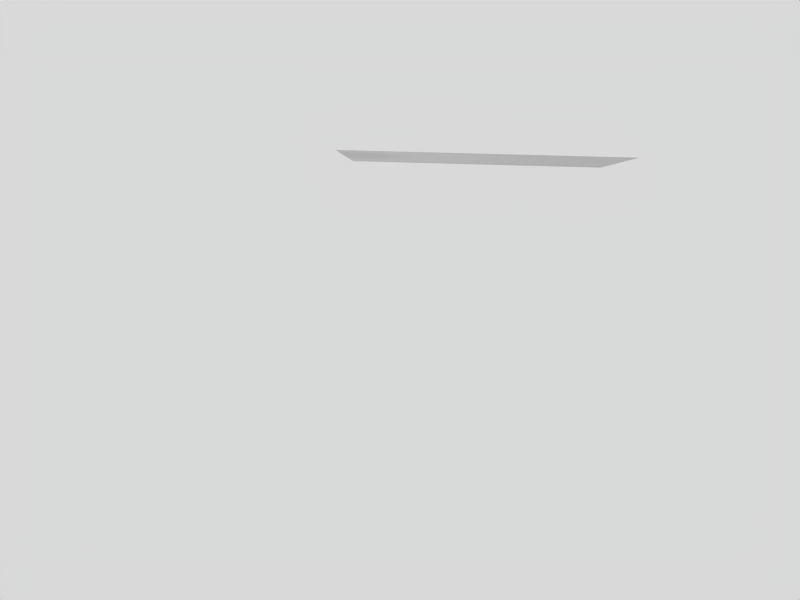 # Source: paper_Test_Demo.blend  (saved by Blender 2.62.0; exported with 4.5.12 LTS)
import bpy
from mathutils import Matrix  # noqa: F401  (used for matrix-valued properties, if any)

bpy.ops.wm.read_factory_settings(use_empty=True)
scene = bpy.context.scene
scene.name = 'Scene'

# ---- collections
col_collection_1 = bpy.data.collections.new('Collection 1'); scene.collection.children.link(col_collection_1)

# ---- materials (node trees are filled in below, after node groups)
mat_material = bpy.data.materials.new('Material')
mat_material.alpha_threshold = 0.0
mat_material.roughness = 0.5
mat_material.line_color = (0.0, 0.0, 0.0, 1.0)

# ---- material node trees

# ---- world
world_world = bpy.data.worlds.new('World'); scene.world = world_world
world_world.color = (0.85, 0.85, 0.85)
world_world.use_sun_shadow = False
world_world.sun_shadow_jitter_overblur = 0.0
world_world.cycles.sampling_method = 'MANUAL'
world_world.cycles.sample_map_resolution = 256

# ---- cameras
cam_camera_001 = bpy.data.cameras.new('Camera.001')
cam_camera_001.clip_end = 100.0
cam_camera_001.lens = 35.0
cam_camera_001.sensor_width = 32.0
cam_camera_001.sensor_height = 18.0
cam_camera_001.dof.focus_distance = 0.0
cam_camera_001.dof.aperture_fstop = 128.0

# ---- lights
light_spot = bpy.data.lights.new('Spot', 'POINT')
light_spot.transmission_factor = 0.0
light_spot.cutoff_distance = 30.0
light_spot.energy = 182.0
light_spot.shadow_buffer_clip_start = 1.001
light_spot.shadow_soft_size = 1.0
light_spot.shadow_maximum_resolution = 0.006
light_spot.use_absolute_resolution = True
light_spot.cycles.use_multiple_importance_sampling = False

# ---- meshes
me_plane = bpy.data.meshes.new('Plane')
me_plane.from_pydata([(-1.5, -1.0, 0.0), (-1.5, 1.0, 0.0), (1.5, 1.0, 0.0), (1.5, -1.0, 0.0), (-0.5, 1.0, 0.0), (0.5, 1.0, 0.0), (-0.5, -1.0, 0.0), (0.5, -1.0, 0.0), (-1.5, 2.813e-07, 0.0), (1.5, -2.79e-07, 0.0), (-0.5, 1.044e-07, 0.0), (0.5, -1.022e-07, 0.0), (-1.0, 1.0, 0.0), (2.932e-07, 1.0, 0.0), (1.0, 1.0, 0.0), (-1.0, -1.0, 0.0), (-2.84e-07, -1.0, 0.0), (1.0, -1.0, 0.0), (-1.5, -0.5, 0.0), (-1.5, 0.5, 0.0), (1.5, 0.5, 0.0), (1.5, -0.5, 0.0), (-0.5, -0.5, 0.0), (-0.5, 0.5, 0.0), (0.5, -0.5, 0.0), (0.5, 0.5, 0.0), (-1.0, 1.929e-07, 0.0), (2.693e-08, 1.122e-09, 0.0), (1.0, -1.906e-07, 0.0), (-1.0, 0.5, 0.0), (1.302e-07, 0.5, 0.0), (-1.0, -0.5, 0.0), (1.0, 0.5, 0.0), (1.0, -0.5, 0.0), (-1.658e-07, -0.5, 0.0), (-1.25, 1.0, 0.0), (-0.75, 1.0, 0.0), (-0.25, 1.0, 0.0), (0.25, 1.0, 0.0), (1.25, 1.0, 0.0), (0.75, 1.0, 0.0), (-1.25, -1.0, 0.0), (-0.75, -1.0, 0.0), (0.25, -1.0, 0.0), (-0.25, -1.0, 0.0), (1.25, -1.0, 0.0), (0.75, -1.0, 0.0), (-1.5, -0.75, 0.0), (-1.5, -0.25, 0.0), (-1.5, 0.75, 0.0), (-1.5, 0.25, 0.0), (1.5, 0.75, 0.0), (1.5, 0.25, 0.0), (1.5, -0.75, 0.0), (1.5, -0.25, 0.0), (-0.5, -0.75, 0.0), (-0.5, -0.25, 0.0), (-0.5, 0.75, 0.0), (-0.5, 0.25, 0.0), (0.5, -0.25, 0.0), (0.5, -0.75, 0.0), (0.5, 0.25, 0.0), (0.5, 0.75, 0.0), (-0.75, 1.486e-07, 0.0), (-1.25, 2.371e-07, 0.0), (0.25, -5.054e-08, 0.0), (-0.25, 5.278e-08, 0.0), (0.75, -1.464e-07, 0.0), (1.25, -2.348e-07, 0.0), (-0.75, 0.75, 0.0), (-1.25, 0.25, 0.0), (0.25, 0.25, 0.0), (-0.25, 0.75, 0.0), (-0.75, -0.75, 0.0), (-1.25, -0.25, 0.0), (0.75, 0.75, 0.0), (1.25, 0.25, 0.0), (0.75, -0.75, 0.0), (1.25, -0.25, 0.0), (0.25, -0.75, 0.0), (-0.25, -0.25, 0.0), (-1.25, 0.75, 0.0), (-1.0, 0.75, 0.0), (-1.25, 0.5, 0.0), (-0.75, 0.5, 0.0), (-0.75, 0.25, 0.0), (-1.0, 0.25, 0.0), (2.117e-07, 0.75, 0.0), (0.25, 0.75, 0.0), (0.25, 0.5, 0.0), (-0.25, 0.5, 0.0), (7.859e-08, 0.25, 0.0), (-0.25, 0.25, 0.0), (-0.75, -0.5, 0.0), (-1.0, -0.25, 0.0), (-0.75, -0.25, 0.0), (-1.25, -0.75, 0.0), (-1.25, -0.5, 0.0), (-1.0, -0.75, 0.0), (0.75, 0.5, 0.0), (1.0, 0.25, 0.0), (0.75, 0.25, 0.0), (1.25, 0.75, 0.0), (1.25, 0.5, 0.0), (1.0, 0.75, 0.0), (1.25, -0.75, 0.0), (1.0, -0.75, 0.0), (1.25, -0.5, 0.0), (0.75, -0.5, 0.0), (0.75, -0.25, 0.0), (1.0, -0.25, 0.0), (0.25, -0.5, 0.0), (-6.943e-08, -0.25, 0.0), (0.25, -0.25, 0.0), (-0.25, -0.75, 0.0), (-0.25, -0.5, 0.0), (-2.249e-07, -0.75, 0.0), (-1.375, 1.0, 0.0), (-1.125, 1.0, 0.0), (-0.875, 1.0, 0.0), (-0.625, 1.0, 0.0), (-0.125, 1.0, 0.0), (-0.375, 1.0, 0.0), (0.125, 1.0, 0.0), (0.375, 1.0, 0.0), (1.375, 1.0, 0.0), (1.125, 1.0, 0.0), (0.875, 1.0, 0.0), (0.625, 1.0, 0.0), (-1.375, -1.0, 0.0), (-1.125, -1.0, 0.0), (-0.875, -1.0, 0.0), (-0.625, -1.0, 0.0), (0.125, -1.0, 0.0), (0.375, -1.0, 0.0), (-0.125, -1.0, 0.0), (-0.375, -1.0, 0.0), (1.375, -1.0, 0.0), (1.125, -1.0, 0.0), (0.875, -1.0, 0.0), (0.625, -1.0, 0.0), (-1.5, -0.875, 0.0), (-1.5, -0.625, 0.0), (-1.5, -0.375, 0.0), (-1.5, -0.125, 0.0), (-1.5, 0.875, 0.0), (-1.5, 0.625, 0.0), (-1.5, 0.375, 0.0), (-1.5, 0.125, 0.0), (1.5, 0.875, 0.0), (1.5, 0.625, 0.0), (1.5, 0.375, 0.0), (1.5, 0.125, 0.0), (1.5, -0.875, 0.0), (1.5, -0.625, 0.0), (1.5, -0.375, 0.0), (1.5, -0.125, 0.0), (-0.5, -0.625, 0.0), (-0.5, -0.875, 0.0), (-0.5, -0.375, 0.0), (-0.5, -0.125, 0.0), (-0.5, 0.625, 0.0), (-0.5, 0.875, 0.0), (-0.5, 0.375, 0.0), (-0.5, 0.125, 0.0), (0.5, -0.375, 0.0), (0.5, -0.125, 0.0), (0.5, -0.625, 0.0), (0.5, -0.875, 0.0), (0.5, 0.375, 0.0), (0.5, 0.125, 0.0), (0.5, 0.625, 0.0), (0.5, 0.875, 0.0), (-0.875, 1.707e-07, 0.0), (-0.625, 1.265e-07, 0.0), (-1.125, 2.15e-07, 0.0), (-1.375, 2.592e-07, 0.0), (0.375, -7.637e-08, 0.0), (0.125, -2.471e-08, 0.0), (-0.125, 2.695e-08, 0.0), (-0.375, 7.861e-08, 0.0), (0.625, -1.243e-07, 0.0), (0.875, -1.685e-07, 0.0), (1.125, -2.127e-07, 0.0), (1.375, -2.569e-07, 0.0), (-0.875, 0.625, 0.0), (-0.625, 0.875, 0.0), (-1.125, 0.375, 0.0), (-1.375, 0.125, 0.0), (0.375, 0.125, 0.0), (0.125, 0.375, 0.0), (-0.375, 0.875, 0.0), (-0.125, 0.625, 0.0), (-0.625, -0.875, 0.0), (-0.875, -0.625, 0.0), (-1.375, -0.125, 0.0), (-1.125, -0.375, 0.0), (0.625, 0.875, 0.0), (0.875, 0.625, 0.0), (1.375, 0.125, 0.0), (1.125, 0.375, 0.0), (0.625, -0.875, 0.0), (0.875, -0.625, 0.0), (1.375, -0.125, 0.0), (1.125, -0.375, 0.0), (0.375, -0.875, 0.0), (0.125, -0.625, 0.0), (-0.375, -0.125, 0.0), (-0.125, -0.375, 0.0), (-1.375, 0.625, 0.0), (-1.125, 0.875, 0.0), (-1.0, 0.875, 0.0), (-1.0, 0.625, 0.0), (-1.375, 0.5, 0.0), (-1.125, 0.5, 0.0), (-0.625, 0.5, 0.0), (-0.875, 0.5, 0.0), (-0.625, 0.375, 0.0), (-0.875, 0.125, 0.0), (-1.0, 0.125, 0.0), (-1.0, 0.375, 0.0), (2.524e-07, 0.875, 0.0), (1.71e-07, 0.625, 0.0), (0.375, 0.625, 0.0), (0.125, 0.875, 0.0), (0.375, 0.5, 0.0), (0.125, 0.5, 0.0), (-0.375, 0.5, 0.0), (-0.125, 0.5, 0.0), (5.276e-08, 0.125, 0.0), (1.044e-07, 0.375, 0.0), (-0.375, 0.375, 0.0), (-0.125, 0.125, 0.0), (-0.625, -0.5, 0.0), (-0.875, -0.5, 0.0), (-1.0, -0.125, 0.0), (-1.0, -0.375, 0.0), (-0.625, -0.375, 0.0), (-0.875, -0.125, 0.0), (-1.375, -0.625, 0.0), (-1.125, -0.875, 0.0), (-1.375, -0.5, 0.0), (-1.125, -0.5, 0.0), (-1.0, -0.875, 0.0), (-1.0, -0.625, 0.0), (0.625, 0.5, 0.0), (0.875, 0.5, 0.0), (1.0, 0.125, 0.0), (1.0, 0.375, 0.0), (0.625, 0.375, 0.0), (0.875, 0.125, 0.0), (1.375, 0.625, 0.0), (1.125, 0.875, 0.0), (1.375, 0.5, 0.0), (1.125, 0.5, 0.0), (1.0, 0.875, 0.0), (1.0, 0.625, 0.0), (1.375, -0.625, 0.0), (1.125, -0.875, 0.0), (1.0, -0.875, 0.0), (1.0, -0.625, 0.0), (1.375, -0.5, 0.0), (1.125, -0.5, 0.0), (0.625, -0.5, 0.0), (0.875, -0.5, 0.0), (0.625, -0.375, 0.0), (0.875, -0.125, 0.0), (1.0, -0.125, 0.0), (1.0, -0.375, 0.0), (0.375, -0.5, 0.0), (0.125, -0.5, 0.0), (-2.125e-08, -0.125, 0.0), (-1.176e-07, -0.375, 0.0), (0.375, -0.375, 0.0), (0.125, -0.125, 0.0), (-0.375, -0.625, 0.0), (-0.125, -0.875, 0.0), (-0.375, -0.5, 0.0), (-0.125, -0.5, 0.0), (-2.545e-07, -0.875, 0.0), (-1.954e-07, -0.625, 0.0), (-1.375, 0.75, 0.0), (-1.375, 0.875, 0.0), (-1.25, 0.875, 0.0), (-1.125, 0.75, 0.0), (-1.125, 0.625, 0.0), (-1.25, 0.625, 0.0), (-1.375, 0.25, 0.0), (-1.375, 0.375, 0.0), (-1.25, 0.375, 0.0), (-0.875, 0.75, 0.0), (-0.875, 0.875, 0.0), (-0.75, 0.875, 0.0), (-0.75, 0.625, 0.0), (-0.625, 0.75, 0.0), (-0.625, 0.625, 0.0), (-0.75, 0.375, 0.0), (-0.875, 0.25, 0.0), (-0.875, 0.375, 0.0), (-1.25, 0.125, 0.0), (-1.125, 0.25, 0.0), (-1.125, 0.125, 0.0), (-0.75, 0.125, 0.0), (-0.625, 0.25, 0.0), (-0.625, 0.125, 0.0), (-0.125, 0.75, 0.0), (-0.25, 0.875, 0.0), (-0.125, 0.875, 0.0), (0.125, 0.75, 0.0), (0.25, 0.625, 0.0), (0.125, 0.625, 0.0), (0.375, 0.25, 0.0), (0.25, 0.375, 0.0), (0.375, 0.375, 0.0), (0.375, 0.75, 0.0), (0.25, 0.875, 0.0), (0.375, 0.875, 0.0), (-0.375, 0.625, 0.0), (-0.375, 0.75, 0.0), (-0.25, 0.625, 0.0), (-0.125, 0.375, 0.0), (-0.125, 0.25, 0.0), (-0.25, 0.375, 0.0), (-0.375, 0.125, 0.0), (-0.375, 0.25, 0.0), (-0.25, 0.125, 0.0), (0.125, 0.125, 0.0), (0.125, 0.25, 0.0), (0.25, 0.125, 0.0), (-0.625, -0.625, 0.0), (-0.625, -0.75, 0.0), (-0.75, -0.625, 0.0), (-0.875, -0.375, 0.0), (-0.875, -0.25, 0.0), (-0.75, -0.375, 0.0), (-0.625, -0.125, 0.0), (-0.625, -0.25, 0.0), (-0.75, -0.125, 0.0), (-1.125, -0.125, 0.0), (-1.125, -0.25, 0.0), (-1.25, -0.125, 0.0), (-1.25, -0.875, 0.0), (-1.375, -0.875, 0.0), (-1.375, -0.75, 0.0), (-1.25, -0.625, 0.0), (-1.125, -0.625, 0.0), (-1.125, -0.75, 0.0), (-0.75, -0.875, 0.0), (-0.875, -0.875, 0.0), (-0.875, -0.75, 0.0), (-1.25, -0.375, 0.0), (-1.375, -0.375, 0.0), (-1.375, -0.25, 0.0), (0.625, 0.625, 0.0), (0.625, 0.75, 0.0), (0.75, 0.625, 0.0), (0.875, 0.375, 0.0), (0.875, 0.25, 0.0), (0.75, 0.375, 0.0), (0.625, 0.125, 0.0), (0.625, 0.25, 0.0), (0.75, 0.125, 0.0), (1.125, 0.125, 0.0), (1.125, 0.25, 0.0), (1.25, 0.125, 0.0), (1.25, 0.875, 0.0), (1.375, 0.875, 0.0), (1.375, 0.75, 0.0), (1.25, 0.625, 0.0), (1.125, 0.625, 0.0), (1.125, 0.75, 0.0), (0.75, 0.875, 0.0), (0.875, 0.875, 0.0), (0.875, 0.75, 0.0), (1.25, 0.375, 0.0), (1.375, 0.375, 0.0), (1.375, 0.25, 0.0), (1.375, -0.75, 0.0), (1.375, -0.875, 0.0), (1.25, -0.875, 0.0), (1.125, -0.75, 0.0), (1.125, -0.625, 0.0), (1.25, -0.625, 0.0), (1.375, -0.25, 0.0), (1.375, -0.375, 0.0), (1.25, -0.375, 0.0), (0.875, -0.75, 0.0), (0.875, -0.875, 0.0), (0.75, -0.875, 0.0), (0.75, -0.625, 0.0), (0.625, -0.75, 0.0), (0.625, -0.625, 0.0), (0.75, -0.375, 0.0), (0.875, -0.25, 0.0), (0.875, -0.375, 0.0), (1.25, -0.125, 0.0), (1.125, -0.25, 0.0), (1.125, -0.125, 0.0), (0.75, -0.125, 0.0), (0.625, -0.25, 0.0), (0.625, -0.125, 0.0), (0.375, -0.625, 0.0), (0.375, -0.75, 0.0), (0.25, -0.625, 0.0), (0.125, -0.375, 0.0), (0.125, -0.25, 0.0), (0.25, -0.375, 0.0), (0.375, -0.125, 0.0), (0.375, -0.25, 0.0), (0.25, -0.125, 0.0), (-0.125, -0.125, 0.0), (-0.125, -0.25, 0.0), (-0.25, -0.125, 0.0), (-0.25, -0.875, 0.0), (-0.375, -0.875, 0.0), (-0.375, -0.75, 0.0), (-0.25, -0.625, 0.0), (-0.125, -0.625, 0.0), (-0.125, -0.75, 0.0), (0.25, -0.875, 0.0), (0.125, -0.875, 0.0), (0.125, -0.75, 0.0), (-0.25, -0.375, 0.0), (-0.375, -0.375, 0.0), (-0.375, -0.25, 0.0)], [], [(281, 81, 209), (209, 146, 281), (49, 281, 146), (146, 209, 19), (281, 49, 282), (282, 283, 281), (81, 281, 283), (283, 282, 35), (118, 12, 210), (210, 283, 118), (35, 118, 283), (283, 210, 81), (117, 35, 282), (282, 145, 117), (1, 117, 145), (145, 282, 49), (284, 81, 210), (210, 211, 284), (82, 284, 211), (211, 210, 12), (284, 82, 285), (285, 286, 284), (81, 284, 286), (286, 285, 83), (213, 19, 209), (209, 286, 213), (83, 213, 286), (286, 209, 81), (214, 83, 285), (285, 212, 214), (29, 214, 212), (212, 285, 82), (287, 70, 188), (188, 148, 287), (50, 287, 148), (148, 188, 8), (287, 50, 288), (288, 289, 287), (70, 287, 289), (289, 288, 83), (214, 29, 187), (187, 289, 214), (83, 214, 289), (289, 187, 70), (213, 83, 288), (288, 147, 213), (19, 213, 147), (147, 288, 50), (290, 69, 185), (185, 212, 290), (82, 290, 212), (212, 185, 29), (290, 82, 291), (291, 292, 290), (69, 290, 292), (292, 291, 36), (120, 4, 186), (186, 292, 120), (36, 120, 292), (292, 186, 69), (119, 36, 291), (291, 211, 119), (12, 119, 211), (211, 291, 82), (293, 84, 216), (216, 185, 293), (69, 293, 185), (185, 216, 29), (293, 69, 294), (294, 295, 293), (84, 293, 295), (295, 294, 57), (161, 23, 215), (215, 295, 161), (57, 161, 295), (295, 215, 84), (162, 57, 294), (294, 186, 162), (4, 162, 186), (186, 294, 69), (296, 84, 215), (215, 217, 296), (85, 296, 217), (217, 215, 23), (296, 85, 297), (297, 298, 296), (84, 296, 298), (298, 297, 86), (220, 29, 216), (216, 298, 220), (86, 220, 298), (298, 216, 84), (219, 86, 297), (297, 218, 219), (26, 219, 218), (218, 297, 85), (299, 64, 176), (176, 188, 299), (70, 299, 188), (188, 176, 8), (299, 70, 300), (300, 301, 299), (64, 299, 301), (301, 300, 86), (219, 26, 175), (175, 301, 219), (86, 219, 301), (301, 175, 64), (220, 86, 300), (300, 187, 220), (29, 220, 187), (187, 300, 70), (302, 63, 173), (173, 218, 302), (85, 302, 218), (218, 173, 26), (302, 85, 303), (303, 304, 302), (63, 302, 304), (304, 303, 58), (164, 10, 174), (174, 304, 164), (58, 164, 304), (304, 174, 63), (163, 58, 303), (303, 217, 163), (23, 163, 217), (217, 303, 85), (305, 87, 222), (222, 192, 305), (72, 305, 192), (192, 222, 30), (305, 72, 306), (306, 307, 305), (87, 305, 307), (307, 306, 37), (121, 13, 221), (221, 307, 121), (37, 121, 307), (307, 221, 87), (122, 37, 306), (306, 191, 122), (4, 122, 191), (191, 306, 72), (308, 87, 221), (221, 224, 308), (88, 308, 224), (224, 221, 13), (308, 88, 309), (309, 310, 308), (87, 308, 310), (310, 309, 89), (226, 30, 222), (222, 310, 226), (89, 226, 310), (310, 222, 87), (225, 89, 309), (309, 223, 225), (25, 225, 223), (223, 309, 88), (311, 61, 170), (170, 189, 311), (71, 311, 189), (189, 170, 11), (311, 71, 312), (312, 313, 311), (61, 311, 313), (313, 312, 89), (225, 25, 169), (169, 313, 225), (89, 225, 313), (313, 169, 61), (226, 89, 312), (312, 190, 226), (30, 226, 190), (190, 312, 71), (314, 62, 171), (171, 223, 314), (88, 314, 223), (223, 171, 25), (314, 88, 315), (315, 316, 314), (62, 314, 316), (316, 315, 38), (124, 5, 172), (172, 316, 124), (38, 124, 316), (316, 172, 62), (123, 38, 315), (315, 224, 123), (13, 123, 224), (224, 315, 88), (317, 90, 227), (227, 161, 317), (57, 317, 161), (161, 227, 23), (317, 57, 318), (318, 319, 317), (90, 317, 319), (319, 318, 72), (192, 30, 228), (228, 319, 192), (72, 192, 319), (319, 228, 90), (191, 72, 318), (318, 162, 191), (4, 191, 162), (162, 318, 57), (320, 90, 228), (228, 230, 320), (91, 320, 230), (230, 228, 30), (320, 91, 321), (321, 322, 320), (90, 320, 322), (322, 321, 92), (231, 23, 227), (227, 322, 231), (92, 231, 322), (322, 227, 90), (232, 92, 321), (321, 229, 232), (27, 232, 229), (229, 321, 91), (323, 66, 180), (180, 164, 323), (58, 323, 164), (164, 180, 10), (323, 58, 324), (324, 325, 323), (66, 323, 325), (325, 324, 92), (232, 27, 179), (179, 325, 232), (92, 232, 325), (325, 179, 66), (231, 92, 324), (324, 163, 231), (23, 231, 163), (163, 324, 58), (326, 65, 178), (178, 229, 326), (91, 326, 229), (229, 178, 27), (326, 91, 327), (327, 328, 326), (65, 326, 328), (328, 327, 71), (189, 11, 177), (177, 328, 189), (71, 189, 328), (328, 177, 65), (190, 71, 327), (327, 230, 190), (30, 190, 230), (230, 327, 91), (329, 93, 233), (233, 157, 329), (55, 329, 157), (157, 233, 22), (329, 55, 330), (330, 331, 329), (93, 329, 331), (331, 330, 73), (194, 31, 234), (234, 331, 194), (73, 194, 331), (331, 234, 93), (193, 73, 330), (330, 158, 193), (6, 193, 158), (158, 330, 55), (332, 93, 234), (234, 236, 332), (94, 332, 236), (236, 234, 31), (332, 94, 333), (333, 334, 332), (93, 332, 334), (334, 333, 95), (237, 22, 233), (233, 334, 237), (95, 237, 334), (334, 233, 93), (238, 95, 333), (333, 235, 238), (26, 238, 235), (235, 333, 94), (335, 63, 174), (174, 160, 335), (56, 335, 160), (160, 174, 10), (335, 56, 336), (336, 337, 335), (63, 335, 337), (337, 336, 95), (238, 26, 173), (173, 337, 238), (95, 238, 337), (337, 173, 63), (237, 95, 336), (336, 159, 237), (22, 237, 159), (159, 336, 56), (338, 64, 175), (175, 235, 338), (94, 338, 235), (235, 175, 26), (338, 94, 339), (339, 340, 338), (64, 338, 340), (340, 339, 74), (195, 8, 176), (176, 340, 195), (74, 195, 340), (340, 176, 64), (196, 74, 339), (339, 236, 196), (31, 196, 236), (236, 339, 94), (341, 96, 240), (240, 130, 341), (41, 341, 130), (130, 240, 15), (341, 41, 342), (342, 343, 341), (96, 341, 343), (343, 342, 47), (142, 18, 239), (239, 343, 142), (47, 142, 343), (343, 239, 96), (141, 47, 342), (342, 129, 141), (0, 141, 129), (129, 342, 41), (344, 96, 239), (239, 241, 344), (97, 344, 241), (241, 239, 18), (344, 97, 345), (345, 346, 344), (96, 344, 346), (346, 345, 98), (243, 15, 240), (240, 346, 243), (98, 243, 346), (346, 240, 96), (244, 98, 345), (345, 242, 244), (31, 244, 242), (242, 345, 97), (347, 73, 193), (193, 132, 347), (42, 347, 132), (132, 193, 6), (347, 42, 348), (348, 349, 347), (73, 347, 349), (349, 348, 98), (244, 31, 194), (194, 349, 244), (98, 244, 349), (349, 194, 73), (243, 98, 348), (348, 131, 243), (15, 243, 131), (131, 348, 42), (350, 74, 196), (196, 242, 350), (97, 350, 242), (242, 196, 31), (350, 97, 351), (351, 352, 350), (74, 350, 352), (352, 351, 48), (144, 8, 195), (195, 352, 144), (48, 144, 352), (352, 195, 74), (143, 48, 351), (351, 241, 143), (18, 143, 241), (241, 351, 97), (353, 99, 245), (245, 171, 353), (62, 353, 171), (171, 245, 25), (353, 62, 354), (354, 355, 353), (99, 353, 355), (355, 354, 75), (198, 32, 246), (246, 355, 198), (75, 198, 355), (355, 246, 99), (197, 75, 354), (354, 172, 197), (5, 197, 172), (172, 354, 62), (356, 99, 246), (246, 248, 356), (100, 356, 248), (248, 246, 32), (356, 100, 357), (357, 358, 356), (99, 356, 358), (358, 357, 101), (249, 25, 245), (245, 358, 249), (101, 249, 358), (358, 245, 99), (250, 101, 357), (357, 247, 250), (28, 250, 247), (247, 357, 100), (359, 67, 181), (181, 170, 359), (61, 359, 170), (170, 181, 11), (359, 61, 360), (360, 361, 359), (67, 359, 361), (361, 360, 101), (250, 28, 182), (182, 361, 250), (101, 250, 361), (361, 182, 67), (249, 101, 360), (360, 169, 249), (25, 249, 169), (169, 360, 61), (362, 68, 183), (183, 247, 362), (100, 362, 247), (247, 183, 28), (362, 100, 363), (363, 364, 362), (68, 362, 364), (364, 363, 76), (199, 9, 184), (184, 364, 199), (76, 199, 364), (364, 184, 68), (200, 76, 363), (363, 248, 200), (32, 200, 248), (248, 363, 100), (365, 102, 252), (252, 126, 365), (39, 365, 126), (126, 252, 14), (365, 39, 366), (366, 367, 365), (102, 365, 367), (367, 366, 51), (150, 20, 251), (251, 367, 150), (51, 150, 367), (367, 251, 102), (149, 51, 366), (366, 125, 149), (2, 149, 125), (125, 366, 39), (368, 102, 251), (251, 253, 368), (103, 368, 253), (253, 251, 20), (368, 103, 369), (369, 370, 368), (102, 368, 370), (370, 369, 104), (255, 14, 252), (252, 370, 255), (104, 255, 370), (370, 252, 102), (256, 104, 369), (369, 254, 256), (32, 256, 254), (254, 369, 103), (371, 75, 197), (197, 128, 371), (40, 371, 128), (128, 197, 5), (371, 40, 372), (372, 373, 371), (75, 371, 373), (373, 372, 104), (256, 32, 198), (198, 373, 256), (104, 256, 373), (373, 198, 75), (255, 104, 372), (372, 127, 255), (14, 255, 127), (127, 372, 40), (374, 76, 200), (200, 254, 374), (103, 374, 254), (254, 200, 32), (374, 103, 375), (375, 376, 374), (76, 374, 376), (376, 375, 52), (152, 9, 199), (199, 376, 152), (52, 152, 376), (376, 199, 76), (151, 52, 375), (375, 253, 151), (20, 151, 253), (253, 375, 103), (377, 105, 257), (257, 154, 377), (53, 377, 154), (154, 257, 21), (377, 53, 378), (378, 379, 377), (105, 377, 379), (379, 378, 45), (138, 17, 258), (258, 379, 138), (45, 138, 379), (379, 258, 105), (137, 45, 378), (378, 153, 137), (3, 137, 153), (153, 378, 53), (380, 105, 258), (258, 259, 380), (106, 380, 259), (259, 258, 17), (380, 106, 381), (381, 382, 380), (105, 380, 382), (382, 381, 107), (261, 21, 257), (257, 382, 261), (107, 261, 382), (382, 257, 105), (262, 107, 381), (381, 260, 262), (33, 262, 260), (260, 381, 106), (383, 78, 203), (203, 156, 383), (54, 383, 156), (156, 203, 9), (383, 54, 384), (384, 385, 383), (78, 383, 385), (385, 384, 107), (262, 33, 204), (204, 385, 262), (107, 262, 385), (385, 204, 78), (261, 107, 384), (384, 155, 261), (21, 261, 155), (155, 384, 54), (386, 77, 202), (202, 260, 386), (106, 386, 260), (260, 202, 33), (386, 106, 387), (387, 388, 386), (77, 386, 388), (388, 387, 46), (140, 7, 201), (201, 388, 140), (46, 140, 388), (388, 201, 77), (139, 46, 387), (387, 259, 139), (17, 139, 259), (259, 387, 106), (389, 108, 264), (264, 202, 389), (77, 389, 202), (202, 264, 33), (389, 77, 390), (390, 391, 389), (108, 389, 391), (391, 390, 60), (167, 24, 263), (263, 391, 167), (60, 167, 391), (391, 263, 108), (168, 60, 390), (390, 201, 168), (7, 168, 201), (201, 390, 77), (392, 108, 263), (263, 265, 392), (109, 392, 265), (265, 263, 24), (392, 109, 393), (393, 394, 392), (108, 392, 394), (394, 393, 110), (268, 33, 264), (264, 394, 268), (110, 268, 394), (394, 264, 108), (267, 110, 393), (393, 266, 267), (28, 267, 266), (266, 393, 109), (395, 68, 184), (184, 203, 395), (78, 395, 203), (203, 184, 9), (395, 78, 396), (396, 397, 395), (68, 395, 397), (397, 396, 110), (267, 28, 183), (183, 397, 267), (110, 267, 397), (397, 183, 68), (268, 110, 396), (396, 204, 268), (33, 268, 204), (204, 396, 78), (398, 67, 182), (182, 266, 398), (109, 398, 266), (266, 182, 28), (398, 109, 399), (399, 400, 398), (67, 398, 400), (400, 399, 59), (166, 11, 181), (181, 400, 166), (59, 166, 400), (400, 181, 67), (165, 59, 399), (399, 265, 165), (24, 165, 265), (265, 399, 109), (401, 111, 269), (269, 167, 401), (60, 401, 167), (167, 269, 24), (401, 60, 402), (402, 403, 401), (111, 401, 403), (403, 402, 79), (206, 34, 270), (270, 403, 206), (79, 206, 403), (403, 270, 111), (205, 79, 402), (402, 168, 205), (7, 205, 168), (168, 402, 60), (404, 111, 270), (270, 272, 404), (112, 404, 272), (272, 270, 34), (404, 112, 405), (405, 406, 404), (111, 404, 406), (406, 405, 113), (273, 24, 269), (269, 406, 273), (113, 273, 406), (406, 269, 111), (274, 113, 405), (405, 271, 274), (27, 274, 271), (271, 405, 112), (407, 65, 177), (177, 166, 407), (59, 407, 166), (166, 177, 11), (407, 59, 408), (408, 409, 407), (65, 407, 409), (409, 408, 113), (274, 27, 178), (178, 409, 274), (113, 274, 409), (409, 178, 65), (273, 113, 408), (408, 165, 273), (24, 273, 165), (165, 408, 59), (410, 66, 179), (179, 271, 410), (112, 410, 271), (271, 179, 27), (410, 112, 411), (411, 412, 410), (66, 410, 412), (412, 411, 80), (207, 10, 180), (180, 412, 207), (80, 207, 412), (412, 180, 66), (208, 80, 411), (411, 272, 208), (34, 208, 272), (272, 411, 112), (413, 114, 276), (276, 135, 413), (44, 413, 135), (135, 276, 16), (413, 44, 414), (414, 415, 413), (114, 413, 415), (415, 414, 55), (157, 22, 275), (275, 415, 157), (55, 157, 415), (415, 275, 114), (158, 55, 414), (414, 136, 158), (6, 158, 136), (136, 414, 44), (416, 114, 275), (275, 277, 416), (115, 416, 277), (277, 275, 22), (416, 115, 417), (417, 418, 416), (114, 416, 418), (418, 417, 116), (279, 16, 276), (276, 418, 279), (116, 279, 418), (418, 276, 114), (280, 116, 417), (417, 278, 280), (34, 280, 278), (278, 417, 115), (419, 79, 205), (205, 134, 419), (43, 419, 134), (134, 205, 7), (419, 43, 420), (420, 421, 419), (79, 419, 421), (421, 420, 116), (280, 34, 206), (206, 421, 280), (116, 280, 421), (421, 206, 79), (279, 116, 420), (420, 133, 279), (16, 279, 133), (133, 420, 43), (422, 80, 208), (208, 278, 422), (115, 422, 278), (278, 208, 34), (422, 115, 423), (423, 424, 422), (80, 422, 424), (424, 423, 56), (160, 10, 207), (207, 424, 160), (56, 160, 424), (424, 207, 80), (159, 56, 423), (423, 277, 159), (22, 159, 277), (277, 423, 115)])
me_plane.polygons.foreach_set('use_smooth', [True] * 768)
_uv = me_plane.uv_layers.new(name='UVMap')
_uv.uv.foreach_set('vector', [0.9583, 0.868, 0.9166, 0.868, 0.9583, 0.8069, 0.9583, 0.8069, 0.9999, 0.8069, 0.9583, 0.868, 0.9999, 0.8679, 0.9583, 0.868, 0.9999, 0.8069, 0.9999, 0.8069, 0.9583, 0.8069, 0.9999, 0.7459, 0.9583, 0.868, 0.9999, 0.8679, 0.9583, 0.929, 0.9583, 0.929, 0.9166, 0.929, 0.9583, 0.868, 0.9166, 0.868, 0.9583, 0.868, 0.9166, 0.929, 0.9166, 0.929, 0.9583, 0.929, 0.9167, 0.9901, 0.875, 0.9901, 0.8333, 0.9901, 0.875, 0.9291, 0.875, 0.9291, 0.9166, 0.929, 0.875, 0.9901, 0.9167, 0.9901, 0.875, 0.9901, 0.9166, 0.929, 0.9166, 0.929, 0.875, 0.9291, 0.9166, 0.868, 0.9583, 0.99, 0.9167, 0.9901, 0.9583, 0.929, 0.9583, 0.929, 1.0, 0.929, 0.9583, 0.99, 1.0, 0.99, 0.9583, 0.99, 1.0, 0.929, 1.0, 0.929, 0.9583, 0.929, 0.9999, 0.8679, 0.875, 0.868, 0.9166, 0.868, 0.875, 0.9291, 0.875, 0.9291, 0.8333, 0.9291, 0.875, 0.868, 0.8333, 0.868, 0.875, 0.868, 0.8333, 0.9291, 0.8333, 0.9291, 0.875, 0.9291, 0.8333, 0.9901, 0.875, 0.868, 0.8333, 0.868, 0.8749, 0.807, 0.8749, 0.807, 0.9166, 0.807, 0.875, 0.868, 0.9166, 0.868, 0.875, 0.868, 0.9166, 0.807, 0.9166, 0.807, 0.8749, 0.807, 0.9166, 0.7459, 0.9582, 0.7459, 0.9999, 0.7459, 0.9583, 0.8069, 0.9583, 0.8069, 0.9166, 0.807, 0.9582, 0.7459, 0.9166, 0.7459, 0.9582, 0.7459, 0.9166, 0.807, 0.9166, 0.807, 0.9583, 0.8069, 0.9166, 0.868, 0.8749, 0.746, 0.9166, 0.7459, 0.8749, 0.807, 0.8749, 0.807, 0.8333, 0.807, 0.8749, 0.746, 0.8333, 0.746, 0.8749, 0.746, 0.8333, 0.807, 0.8333, 0.807, 0.8749, 0.807, 0.8333, 0.868, 0.9582, 0.6239, 0.9165, 0.6239, 0.9582, 0.5628, 0.9582, 0.5628, 0.9998, 0.5628, 0.9582, 0.6239, 0.9999, 0.6238, 0.9582, 0.6239, 0.9998, 0.5628, 0.9998, 0.5628, 0.9582, 0.5628, 0.9998, 0.5018, 0.9582, 0.6239, 0.9999, 0.6238, 0.9582, 0.6849, 0.9582, 0.6849, 0.9166, 0.6849, 0.9582, 0.6239, 0.9165, 0.6239, 0.9582, 0.6239, 0.9166, 0.6849, 0.9166, 0.6849, 0.9582, 0.6849, 0.9166, 0.7459, 0.8749, 0.746, 0.8333, 0.746, 0.8749, 0.6849, 0.8749, 0.6849, 0.9166, 0.6849, 0.8749, 0.746, 0.9166, 0.7459, 0.8749, 0.746, 0.9166, 0.6849, 0.9166, 0.6849, 0.8749, 0.6849, 0.9165, 0.6239, 0.9582, 0.7459, 0.9166, 0.7459, 0.9582, 0.6849, 0.9582, 0.6849, 0.9999, 0.6849, 0.9582, 0.7459, 0.9999, 0.7459, 0.9582, 0.7459, 0.9999, 0.6849, 0.9999, 0.6849, 0.9582, 0.6849, 0.9999, 0.6238, 0.7916, 0.8681, 0.75, 0.8681, 0.7916, 0.807, 0.7916, 0.807, 0.8333, 0.807, 0.7916, 0.8681, 0.8333, 0.868, 0.7916, 0.8681, 0.8333, 0.807, 0.8333, 0.807, 0.7916, 0.807, 0.8333, 0.746, 0.7916, 0.8681, 0.8333, 0.868, 0.7916, 0.9291, 0.7916, 0.9291, 0.75, 0.9291, 0.7916, 0.8681, 0.75, 0.8681, 0.7916, 0.8681, 0.75, 0.9291, 0.75, 0.9291, 0.7916, 0.9291, 0.75, 0.9902, 0.7083, 0.9902, 0.6666, 0.9902, 0.7083, 0.9291, 0.7083, 0.9291, 0.75, 0.9291, 0.7083, 0.9902, 0.75, 0.9902, 0.7083, 0.9902, 0.75, 0.9291, 0.75, 0.9291, 0.7083, 0.9291, 0.75, 0.8681, 0.7917, 0.9902, 0.75, 0.9902, 0.7916, 0.9291, 0.7916, 0.9291, 0.8333, 0.9291, 0.7917, 0.9902, 0.8333, 0.9901, 0.7917, 0.9902, 0.8333, 0.9291, 0.8333, 0.9291, 0.7916, 0.9291, 0.8333, 0.868, 0.7499, 0.8071, 0.7499, 0.746, 0.7916, 0.746, 0.7916, 0.746, 0.7916, 0.807, 0.7499, 0.8071, 0.75, 0.8681, 0.7499, 0.8071, 0.7916, 0.807, 0.7916, 0.807, 0.7916, 0.746, 0.8333, 0.746, 0.7499, 0.8071, 0.75, 0.8681, 0.7083, 0.8681, 0.7083, 0.8681, 0.7083, 0.8071, 0.7499, 0.8071, 0.7499, 0.746, 0.7499, 0.8071, 0.7083, 0.8071, 0.7083, 0.8071, 0.7083, 0.8681, 0.6666, 0.8681, 0.6666, 0.8071, 0.6666, 0.746, 0.7083, 0.746, 0.7083, 0.746, 0.7083, 0.8071, 0.6666, 0.8071, 0.6666, 0.8681, 0.6666, 0.8071, 0.7083, 0.8071, 0.7083, 0.8071, 0.7083, 0.746, 0.7499, 0.746, 0.6666, 0.9292, 0.6666, 0.8681, 0.7083, 0.8681, 0.7083, 0.8681, 0.7083, 0.9291, 0.6666, 0.9292, 0.6666, 0.9902, 0.6666, 0.9292, 0.7083, 0.9291, 0.7083, 0.9291, 0.7083, 0.8681, 0.75, 0.8681, 0.7499, 0.685, 0.7499, 0.746, 0.7083, 0.746, 0.7083, 0.746, 0.7083, 0.685, 0.7499, 0.685, 0.7499, 0.624, 0.7499, 0.685, 0.7083, 0.685, 0.7083, 0.685, 0.7083, 0.746, 0.6666, 0.746, 0.7499, 0.685, 0.7499, 0.624, 0.7916, 0.6239, 0.7916, 0.6239, 0.7916, 0.685, 0.7499, 0.685, 0.7499, 0.746, 0.7499, 0.685, 0.7916, 0.685, 0.7916, 0.685, 0.7916, 0.6239, 0.8332, 0.6239, 0.8332, 0.685, 0.8333, 0.746, 0.7916, 0.746, 0.7916, 0.746, 0.7916, 0.685, 0.8332, 0.685, 0.8332, 0.6239, 0.8332, 0.685, 0.7916, 0.685, 0.7916, 0.685, 0.7916, 0.746, 0.7499, 0.746, 0.8332, 0.5629, 0.8332, 0.6239, 0.7916, 0.6239, 0.7916, 0.6239, 0.7916, 0.5629, 0.8332, 0.5629, 0.8332, 0.5019, 0.8332, 0.5629, 0.7916, 0.5629, 0.7916, 0.5629, 0.7916, 0.6239, 0.7499, 0.624, 0.9165, 0.5629, 0.9165, 0.5018, 0.9582, 0.5018, 0.9582, 0.5018, 0.9582, 0.5628, 0.9165, 0.5629, 0.9165, 0.6239, 0.9165, 0.5629, 0.9582, 0.5628, 0.9582, 0.5628, 0.9582, 0.5018, 0.9998, 0.5018, 0.9165, 0.5629, 0.9165, 0.6239, 0.8749, 0.6239, 0.8749, 0.6239, 0.8749, 0.5629, 0.9165, 0.5629, 0.9165, 0.5018, 0.9165, 0.5629, 0.8749, 0.5629, 0.8749, 0.5629, 0.8749, 0.6239, 0.8332, 0.6239, 0.8332, 0.5629, 0.8332, 0.5019, 0.8749, 0.5019, 0.8749, 0.5019, 0.8749, 0.5629, 0.8332, 0.5629, 0.8332, 0.6239, 0.8332, 0.5629, 0.8749, 0.5629, 0.8749, 0.5629, 0.8749, 0.5019, 0.9165, 0.5018, 0.8332, 0.685, 0.8332, 0.6239, 0.8749, 0.6239, 0.8749, 0.6239, 0.8749, 0.6849, 0.8332, 0.685, 0.8333, 0.746, 0.8332, 0.685, 0.8749, 0.6849, 0.8749, 0.6849, 0.8749, 0.6239, 0.9165, 0.6239, 0.7499, 0.5629, 0.7499, 0.5019, 0.7916, 0.5019, 0.7916, 0.5019, 0.7916, 0.5629, 0.7499, 0.5629, 0.7499, 0.624, 0.7499, 0.5629, 0.7916, 0.5629, 0.7916, 0.5629, 0.7916, 0.5019, 0.8332, 0.5019, 0.7499, 0.5629, 0.7499, 0.624, 0.7083, 0.624, 0.7083, 0.624, 0.7082, 0.563, 0.7499, 0.5629, 0.7499, 0.5019, 0.7499, 0.5629, 0.7082, 0.563, 0.7082, 0.563, 0.7083, 0.624, 0.6666, 0.624, 0.6666, 0.563, 0.6666, 0.5019, 0.7082, 0.5019, 0.7082, 0.5019, 0.7082, 0.563, 0.6666, 0.563, 0.6666, 0.624, 0.6666, 0.563, 0.7082, 0.563, 0.7082, 0.563, 0.7082, 0.5019, 0.7499, 0.5019, 0.6666, 0.685, 0.6666, 0.624, 0.7083, 0.624, 0.7083, 0.624, 0.7083, 0.685, 0.6666, 0.685, 0.6666, 0.746, 0.6666, 0.685, 0.7083, 0.685, 0.7083, 0.685, 0.7083, 0.624, 0.7499, 0.624, 0.5416, 0.8681, 0.5, 0.8681, 0.5, 0.8071, 0.5, 0.8071, 0.5416, 0.8071, 0.5416, 0.8681, 0.5833, 0.8681, 0.5416, 0.8681, 0.5416, 0.8071, 0.5416, 0.8071, 0.5, 0.8071, 0.5, 0.7461, 0.5416, 0.8681, 0.5833, 0.8681, 0.5833, 0.9292, 0.5833, 0.9292, 0.5416, 0.9292, 0.5416, 0.8681, 0.5, 0.8681, 0.5416, 0.8681, 0.5416, 0.9292, 0.5416, 0.9292, 0.5833, 0.9292, 0.5833, 0.9902, 0.5416, 0.9902, 0.4999, 0.9902, 0.5, 0.9292, 0.5, 0.9292, 0.5416, 0.9292, 0.5416, 0.9902, 0.5833, 0.9902, 0.5416, 0.9902, 0.5416, 0.9292, 0.5416, 0.9292, 0.5, 0.9292, 0.5, 0.8681, 0.625, 0.9902, 0.5833, 0.9902, 0.5833, 0.9292, 0.5833, 0.9292, 0.625, 0.9292, 0.625, 0.9902, 0.6666, 0.9902, 0.625, 0.9902, 0.625, 0.9292, 0.625, 0.9292, 0.5833, 0.9292, 0.5833, 0.8681, 0.4583, 0.8681, 0.5, 0.8681, 0.5, 0.9292, 0.5, 0.9292, 0.4583, 0.9292, 0.4583, 0.8681, 0.4166, 0.8681, 0.4583, 0.8681, 0.4583, 0.9292, 0.4583, 0.9292, 0.5, 0.9292, 0.4999, 0.9902, 0.4583, 0.8681, 0.4166, 0.8681, 0.4166, 0.8071, 0.4166, 0.8071, 0.4583, 0.8071, 0.4583, 0.8681, 0.5, 0.8681, 0.4583, 0.8681, 0.4583, 0.8071, 0.4583, 0.8071, 0.4166, 0.8071, 0.4166, 0.7461, 0.4583, 0.7461, 0.5, 0.7461, 0.5, 0.8071, 0.5, 0.8071, 0.4583, 0.8071, 0.4583, 0.7461, 0.4166, 0.7461, 0.4583, 0.7461, 0.4583, 0.8071, 0.4583, 0.8071, 0.5, 0.8071, 0.5, 0.8681, 0.375, 0.7461, 0.4166, 0.7461, 0.4166, 0.8071, 0.4166, 0.8071, 0.375, 0.8071, 0.375, 0.7461, 0.3333, 0.7461, 0.375, 0.7461, 0.375, 0.8071, 0.375, 0.8071, 0.4166, 0.8071, 0.4166, 0.8681, 0.375, 0.624, 0.3333, 0.624, 0.3333, 0.563, 0.3333, 0.563, 0.375, 0.563, 0.375, 0.624, 0.4166, 0.624, 0.375, 0.624, 0.375, 0.563, 0.375, 0.563, 0.3333, 0.563, 0.3333, 0.502, 0.375, 0.624, 0.4166, 0.624, 0.4166, 0.685, 0.4166, 0.685, 0.375, 0.685, 0.375, 0.624, 0.3333, 0.624, 0.375, 0.624, 0.375, 0.685, 0.375, 0.685, 0.4166, 0.685, 0.4166, 0.7461, 0.375, 0.7461, 0.3333, 0.7461, 0.3333, 0.685, 0.3333, 0.685, 0.375, 0.685, 0.375, 0.7461, 0.4166, 0.7461, 0.375, 0.7461, 0.375, 0.685, 0.375, 0.685, 0.3333, 0.685, 0.3333, 0.624, 0.4583, 0.7461, 0.4166, 0.7461, 0.4166, 0.685, 0.4166, 0.685, 0.4583, 0.685, 0.4583, 0.7461, 0.5, 0.7461, 0.4583, 0.7461, 0.4583, 0.685, 0.4583, 0.685, 0.4166, 0.685, 0.4166, 0.624, 0.375, 0.8681, 0.3333, 0.8681, 0.3333, 0.8071, 0.3333, 0.8071, 0.375, 0.8071, 0.375, 0.8681, 0.4166, 0.8681, 0.375, 0.8681, 0.375, 0.8071, 0.375, 0.8071, 0.3333, 0.8071, 0.3333, 0.7461, 0.375, 0.8681, 0.4166, 0.8681, 0.4166, 0.9292, 0.4166, 0.9292, 0.375, 0.9292, 0.375, 0.8681, 0.3333, 0.8681, 0.375, 0.8681, 0.375, 0.9292, 0.375, 0.9292, 0.4166, 0.9292, 0.4166, 0.9902, 0.3749, 0.9902, 0.3333, 0.9902, 0.3333, 0.9291, 0.3333, 0.9291, 0.375, 0.9292, 0.3749, 0.9902, 0.4166, 0.9902, 0.3749, 0.9902, 0.375, 0.9292, 0.375, 0.9292, 0.3333, 0.9291, 0.3333, 0.8681, 0.4583, 0.9902, 0.4166, 0.9902, 0.4166, 0.9292, 0.4166, 0.9292, 0.4583, 0.9292, 0.4583, 0.9902, 0.4999, 0.9902, 0.4583, 0.9902, 0.4583, 0.9292, 0.4583, 0.9292, 0.4166, 0.9292, 0.4166, 0.8681, 0.6249, 0.8071, 0.5833, 0.7461, 0.6249, 0.7461, 0.6249, 0.7461, 0.6666, 0.8071, 0.6249, 0.8071, 0.6666, 0.8681, 0.6249, 0.8071, 0.6666, 0.8071, 0.6666, 0.8071, 0.6249, 0.7461, 0.6666, 0.746, 0.6249, 0.8071, 0.6666, 0.8681, 0.625, 0.8681, 0.625, 0.8681, 0.5833, 0.8071, 0.6249, 0.8071, 0.5833, 0.7461, 0.6249, 0.8071, 0.5833, 0.8071, 0.5833, 0.8071, 0.625, 0.8681, 0.5833, 0.8681, 0.5416, 0.8071, 0.5, 0.7461, 0.5416, 0.7461, 0.5416, 0.7461, 0.5833, 0.8071, 0.5416, 0.8071, 0.5833, 0.8681, 0.5416, 0.8071, 0.5833, 0.8071, 0.5833, 0.8071, 0.5416, 0.7461, 0.5833, 0.7461, 0.625, 0.9292, 0.5833, 0.8681, 0.625, 0.8681, 0.625, 0.8681, 0.6666, 0.9292, 0.625, 0.9292, 0.6666, 0.9902, 0.625, 0.9292, 0.6666, 0.9292, 0.6666, 0.9292, 0.625, 0.8681, 0.6666, 0.8681, 0.5416, 0.685, 0.5833, 0.7461, 0.5416, 0.7461, 0.5416, 0.7461, 0.5, 0.685, 0.5416, 0.685, 0.4999, 0.624, 0.5416, 0.685, 0.5, 0.685, 0.5, 0.685, 0.5416, 0.7461, 0.5, 0.7461, 0.5416, 0.685, 0.4999, 0.624, 0.5416, 0.624, 0.5416, 0.624, 0.5833, 0.685, 0.5416, 0.685, 0.5833, 0.7461, 0.5416, 0.685, 0.5833, 0.685, 0.5833, 0.685, 0.5416, 0.624, 0.5833, 0.624, 0.6249, 0.685, 0.6666, 0.746, 0.6249, 0.7461, 0.6249, 0.7461, 0.5833, 0.685, 0.6249, 0.685, 0.5833, 0.624, 0.6249, 0.685, 0.5833, 0.685, 0.5833, 0.685, 0.6249, 0.7461, 0.5833, 0.7461, 0.5416, 0.563, 0.5833, 0.624, 0.5416, 0.624, 0.5416, 0.624, 0.4999, 0.563, 0.5416, 0.563, 0.4999, 0.502, 0.5416, 0.563, 0.4999, 0.563, 0.4999, 0.563, 0.5416, 0.624, 0.4999, 0.624, 0.6249, 0.563, 0.5833, 0.502, 0.6249, 0.5019, 0.6249, 0.5019, 0.6666, 0.563, 0.6249, 0.563, 0.6666, 0.624, 0.6249, 0.563, 0.6666, 0.563, 0.6666, 0.563, 0.6249, 0.5019, 0.6666, 0.5019, 0.6249, 0.563, 0.6666, 0.624, 0.6249, 0.624, 0.6249, 0.624, 0.5833, 0.563, 0.6249, 0.563, 0.5833, 0.502, 0.6249, 0.563, 0.5833, 0.563, 0.5833, 0.563, 0.6249, 0.624, 0.5833, 0.624, 0.5416, 0.563, 0.4999, 0.502, 0.5416, 0.502, 0.5416, 0.502, 0.5833, 0.563, 0.5416, 0.563, 0.5833, 0.624, 0.5416, 0.563, 0.5833, 0.563, 0.5833, 0.563, 0.5416, 0.502, 0.5833, 0.502, 0.6249, 0.685, 0.5833, 0.624, 0.6249, 0.624, 0.6249, 0.624, 0.6666, 0.685, 0.6249, 0.685, 0.6666, 0.746, 0.6249, 0.685, 0.6666, 0.685, 0.6666, 0.685, 0.6249, 0.624, 0.6666, 0.624, 0.4583, 0.563, 0.4166, 0.502, 0.4583, 0.502, 0.4583, 0.502, 0.4999, 0.563, 0.4583, 0.563, 0.4999, 0.624, 0.4583, 0.563, 0.4999, 0.563, 0.4999, 0.563, 0.4583, 0.502, 0.4999, 0.502, 0.4583, 0.563, 0.4999, 0.624, 0.4583, 0.624, 0.4583, 0.624, 0.4166, 0.563, 0.4583, 0.563, 0.4166, 0.502, 0.4583, 0.563, 0.4166, 0.563, 0.4166, 0.563, 0.4583, 0.624, 0.4166, 0.624, 0.375, 0.563, 0.3333, 0.502, 0.375, 0.502, 0.375, 0.502, 0.4166, 0.563, 0.375, 0.563, 0.4166, 0.624, 0.375, 0.563, 0.4166, 0.563, 0.4166, 0.563, 0.375, 0.502, 0.4166, 0.502, 0.4583, 0.685, 0.4166, 0.624, 0.4583, 0.624, 0.4583, 0.624, 0.5, 0.685, 0.4583, 0.685, 0.5, 0.7461, 0.4583, 0.685, 0.5, 0.685, 0.5, 0.685, 0.4583, 0.624, 0.4999, 0.624, 0.7082, 0.1968, 0.7499, 0.2578, 0.7082, 0.2578, 0.7082, 0.2578, 0.6665, 0.1968, 0.7082, 0.1968, 0.6665, 0.1358, 0.7082, 0.1968, 0.6665, 0.1968, 0.6665, 0.1968, 0.7082, 0.2578, 0.6666, 0.2579, 0.7082, 0.1968, 0.6665, 0.1358, 0.7082, 0.1358, 0.7082, 0.1358, 0.7499, 0.1968, 0.7082, 0.1968, 0.7499, 0.2578, 0.7082, 0.1968, 0.7499, 0.1968, 0.7499, 0.1968, 0.7082, 0.1358, 0.7498, 0.1358, 0.7915, 0.1968, 0.8332, 0.2578, 0.7915, 0.2578, 0.7915, 0.2578, 0.7499, 0.1968, 0.7915, 0.1968, 0.7498, 0.1358, 0.7915, 0.1968, 0.7499, 0.1968, 0.7499, 0.1968, 0.7915, 0.2578, 0.7499, 0.2578, 0.7082, 0.07479, 0.7498, 0.1358, 0.7082, 0.1358, 0.7082, 0.1358, 0.6665, 0.0748, 0.7082, 0.07479, 0.6665, 0.01378, 0.7082, 0.07479, 0.6665, 0.0748, 0.6665, 0.0748, 0.7082, 0.1358, 0.6665, 0.1358, 0.7915, 0.3188, 0.7499, 0.2578, 0.7915, 0.2578, 0.7915, 0.2578, 0.8332, 0.3188, 0.7915, 0.3188, 0.8332, 0.3798, 0.7915, 0.3188, 0.8332, 0.3188, 0.8332, 0.3188, 0.7915, 0.2578, 0.8332, 0.2578, 0.7915, 0.3188, 0.8332, 0.3798, 0.7915, 0.3799, 0.7915, 0.3799, 0.7499, 0.3189, 0.7915, 0.3188, 0.7499, 0.2578, 0.7915, 0.3188, 0.7499, 0.3189, 0.7499, 0.3189, 0.7915, 0.3799, 0.7499, 0.3799, 0.7082, 0.3189, 0.6666, 0.2579, 0.7082, 0.2578, 0.7082, 0.2578, 0.7499, 0.3189, 0.7082, 0.3189, 0.7499, 0.3799, 0.7082, 0.3189, 0.7499, 0.3189, 0.7499, 0.3189, 0.7082, 0.2578, 0.7499, 0.2578, 0.7915, 0.4409, 0.7499, 0.3799, 0.7915, 0.3799, 0.7915, 0.3799, 0.8332, 0.4409, 0.7915, 0.4409, 0.8332, 0.5019, 0.7915, 0.4409, 0.8332, 0.4409, 0.8332, 0.4409, 0.7915, 0.3799, 0.8332, 0.3798, 0.7082, 0.4409, 0.7499, 0.5019, 0.7082, 0.5019, 0.7082, 0.5019, 0.6666, 0.4409, 0.7082, 0.4409, 0.6666, 0.3799, 0.7082, 0.4409, 0.6666, 0.4409, 0.6666, 0.4409, 0.7082, 0.5019, 0.6666, 0.5019, 0.7082, 0.4409, 0.6666, 0.3799, 0.7082, 0.3799, 0.7082, 0.3799, 0.7499, 0.4409, 0.7082, 0.4409, 0.7499, 0.5019, 0.7082, 0.4409, 0.7499, 0.4409, 0.7499, 0.4409, 0.7082, 0.3799, 0.7499, 0.3799, 0.7915, 0.4409, 0.8332, 0.5019, 0.7916, 0.5019, 0.7916, 0.5019, 0.7499, 0.4409, 0.7915, 0.4409, 0.7499, 0.3799, 0.7915, 0.4409, 0.7499, 0.4409, 0.7499, 0.4409, 0.7916, 0.5019, 0.7499, 0.5019, 0.7082, 0.3189, 0.7499, 0.3799, 0.7082, 0.3799, 0.7082, 0.3799, 0.6666, 0.3189, 0.7082, 0.3189, 0.6666, 0.2579, 0.7082, 0.3189, 0.6666, 0.3189, 0.6666, 0.3189, 0.7082, 0.3799, 0.6666, 0.3799, 0.8749, 0.4408, 0.9165, 0.5018, 0.8749, 0.5019, 0.8749, 0.5019, 0.8332, 0.4409, 0.8749, 0.4408, 0.8332, 0.3798, 0.8749, 0.4408, 0.8332, 0.4409, 0.8332, 0.4409, 0.8749, 0.5019, 0.8332, 0.5019, 0.8749, 0.4408, 0.8332, 0.3798, 0.8748, 0.3798, 0.8748, 0.3798, 0.9165, 0.4408, 0.8749, 0.4408, 0.9165, 0.5018, 0.8749, 0.4408, 0.9165, 0.4408, 0.9165, 0.4408, 0.8748, 0.3798, 0.9165, 0.3798, 0.9582, 0.4408, 0.9998, 0.5018, 0.9582, 0.5018, 0.9582, 0.5018, 0.9165, 0.4408, 0.9582, 0.4408, 0.9165, 0.3798, 0.9582, 0.4408, 0.9165, 0.4408, 0.9165, 0.4408, 0.9582, 0.5018, 0.9165, 0.5018, 0.8748, 0.3188, 0.9165, 0.3798, 0.8748, 0.3798, 0.8748, 0.3798, 0.8332, 0.3188, 0.8748, 0.3188, 0.8332, 0.2578, 0.8748, 0.3188, 0.8332, 0.3188, 0.8332, 0.3188, 0.8748, 0.3798, 0.8332, 0.3798, 0.9164, 0.07475, 0.9165, 0.1358, 0.8748, 0.07476, 0.8748, 0.07476, 0.8748, 0.01374, 0.9164, 0.07475, 0.9164, 0.01374, 0.9164, 0.07475, 0.8748, 0.01374, 0.8748, 0.01374, 0.8748, 0.07476, 0.8331, 0.01375, 0.9164, 0.07475, 0.9164, 0.01374, 0.9581, 0.07474, 0.9581, 0.07474, 0.9581, 0.1357, 0.9164, 0.07475, 0.9165, 0.1358, 0.9164, 0.07475, 0.9581, 0.1357, 0.9581, 0.1357, 0.9581, 0.07474, 0.9998, 0.1357, 0.9998, 0.1967, 0.9998, 0.2578, 0.9581, 0.1968, 0.9581, 0.1968, 0.9581, 0.1357, 0.9998, 0.1967, 0.9998, 0.1357, 0.9998, 0.1967, 0.9581, 0.1357, 0.9581, 0.1357, 0.9581, 0.1968, 0.9165, 0.1358, 0.9997, 0.07473, 0.9998, 0.1357, 0.9581, 0.07474, 0.9581, 0.07474, 0.9581, 0.01373, 0.9997, 0.07473, 0.9997, 0.01372, 0.9997, 0.07473, 0.9581, 0.01373, 0.9581, 0.01373, 0.9581, 0.07474, 0.9164, 0.01374, 0.9165, 0.1968, 0.9165, 0.1358, 0.9581, 0.1968, 0.9581, 0.1968, 0.9581, 0.2578, 0.9165, 0.1968, 0.9165, 0.2578, 0.9165, 0.1968, 0.9581, 0.2578, 0.9581, 0.2578, 0.9581, 0.1968, 0.9998, 0.2578, 0.9165, 0.1968, 0.9165, 0.2578, 0.8748, 0.1968, 0.8748, 0.1968, 0.8748, 0.1358, 0.9165, 0.1968, 0.9165, 0.1358, 0.9165, 0.1968, 0.8748, 0.1358, 0.8748, 0.1358, 0.8748, 0.1968, 0.8332, 0.1358, 0.8331, 0.07477, 0.8331, 0.01375, 0.8748, 0.07476, 0.8748, 0.07476, 0.8748, 0.1358, 0.8331, 0.07477, 0.8332, 0.1358, 0.8331, 0.07477, 0.8748, 0.1358, 0.8748, 0.1358, 0.8748, 0.07476, 0.9165, 0.1358, 0.8332, 0.1968, 0.8332, 0.1358, 0.8748, 0.1968, 0.8748, 0.1968, 0.8748, 0.2578, 0.8332, 0.1968, 0.8332, 0.2578, 0.8332, 0.1968, 0.8748, 0.2578, 0.8748, 0.2578, 0.8748, 0.1968, 0.9165, 0.2578, 0.7498, 0.07478, 0.7498, 0.1358, 0.7082, 0.07479, 0.7082, 0.07479, 0.7082, 0.01377, 0.7498, 0.07478, 0.7498, 0.01377, 0.7498, 0.07478, 0.7082, 0.01377, 0.7082, 0.01377, 0.7082, 0.07479, 0.6665, 0.01378, 0.7498, 0.07478, 0.7498, 0.01377, 0.7915, 0.07477, 0.7915, 0.07477, 0.7915, 0.1358, 0.7498, 0.07478, 0.7498, 0.1358, 0.7498, 0.07478, 0.7915, 0.1358, 0.7915, 0.1358, 0.7915, 0.07477, 0.8332, 0.1358, 0.8332, 0.1968, 0.8332, 0.2578, 0.7915, 0.1968, 0.7915, 0.1968, 0.7915, 0.1358, 0.8332, 0.1968, 0.8332, 0.1358, 0.8332, 0.1968, 0.7915, 0.1358, 0.7915, 0.1358, 0.7915, 0.1968, 0.7498, 0.1358, 0.8331, 0.07477, 0.8332, 0.1358, 0.7915, 0.07477, 0.7915, 0.07477, 0.7915, 0.01376, 0.8331, 0.07477, 0.8331, 0.01375, 0.8331, 0.07477, 0.7915, 0.01376, 0.7915, 0.01376, 0.7915, 0.07477, 0.7498, 0.01377, 0.9165, 0.3188, 0.9165, 0.3798, 0.8748, 0.3188, 0.8748, 0.3188, 0.8748, 0.2578, 0.9165, 0.3188, 0.9165, 0.2578, 0.9165, 0.3188, 0.8748, 0.2578, 0.8748, 0.2578, 0.8748, 0.3188, 0.8332, 0.2578, 0.9165, 0.3188, 0.9165, 0.2578, 0.9581, 0.3188, 0.9581, 0.3188, 0.9581, 0.3798, 0.9165, 0.3188, 0.9165, 0.3798, 0.9165, 0.3188, 0.9581, 0.3798, 0.9581, 0.3798, 0.9581, 0.3188, 0.9998, 0.3798, 0.9998, 0.4408, 0.9998, 0.5018, 0.9582, 0.4408, 0.9582, 0.4408, 0.9581, 0.3798, 0.9998, 0.4408, 0.9998, 0.3798, 0.9998, 0.4408, 0.9581, 0.3798, 0.9581, 0.3798, 0.9582, 0.4408, 0.9165, 0.3798, 0.9998, 0.3188, 0.9998, 0.3798, 0.9581, 0.3188, 0.9581, 0.3188, 0.9581, 0.2578, 0.9998, 0.3188, 0.9998, 0.2578, 0.9998, 0.3188, 0.9581, 0.2578, 0.9581, 0.2578, 0.9581, 0.3188, 0.9165, 0.2578, 0.2916, 0.8071, 0.25, 0.746, 0.2916, 0.7461, 0.2916, 0.7461, 0.3333, 0.8071, 0.2916, 0.8071, 0.3333, 0.8681, 0.2916, 0.8071, 0.3333, 0.8071, 0.3333, 0.8071, 0.2916, 0.7461, 0.3333, 0.7461, 0.2916, 0.8071, 0.3333, 0.8681, 0.2916, 0.8681, 0.2916, 0.8681, 0.25, 0.8071, 0.2916, 0.8071, 0.25, 0.746, 0.2916, 0.8071, 0.25, 0.8071, 0.25, 0.8071, 0.2916, 0.8681, 0.25, 0.8681, 0.2083, 0.8071, 0.1667, 0.746, 0.2083, 0.746, 0.2083, 0.746, 0.25, 0.8071, 0.2083, 0.8071, 0.25, 0.8681, 0.2083, 0.8071, 0.25, 0.8071, 0.25, 0.8071, 0.2083, 0.746, 0.25, 0.746, 0.2916, 0.9291, 0.25, 0.8681, 0.2916, 0.8681, 0.2916, 0.8681, 0.3333, 0.9291, 0.2916, 0.9291, 0.3333, 0.9902, 0.2916, 0.9291, 0.3333, 0.9291, 0.3333, 0.9291, 0.2916, 0.8681, 0.3333, 0.8681, 0.2083, 0.685, 0.25, 0.746, 0.2083, 0.746, 0.2083, 0.746, 0.1667, 0.685, 0.2083, 0.685, 0.1667, 0.624, 0.2083, 0.685, 0.1667, 0.685, 0.1667, 0.685, 0.2083, 0.746, 0.1667, 0.746, 0.2083, 0.685, 0.1667, 0.624, 0.2083, 0.624, 0.2083, 0.624, 0.25, 0.685, 0.2083, 0.685, 0.25, 0.746, 0.2083, 0.685, 0.25, 0.685, 0.25, 0.685, 0.2083, 0.624, 0.25, 0.624, 0.2917, 0.685, 0.3333, 0.7461, 0.2916, 0.7461, 0.2916, 0.7461, 0.25, 0.685, 0.2917, 0.685, 0.25, 0.624, 0.2917, 0.685, 0.25, 0.685, 0.25, 0.685, 0.2916, 0.7461, 0.25, 0.746, 0.2084, 0.563, 0.25, 0.624, 0.2083, 0.624, 0.2083, 0.624, 0.1667, 0.563, 0.2084, 0.563, 0.1667, 0.502, 0.2084, 0.563, 0.1667, 0.563, 0.1667, 0.563, 0.2083, 0.624, 0.1667, 0.624, 0.2917, 0.563, 0.25, 0.502, 0.2917, 0.502, 0.2917, 0.502, 0.3333, 0.563, 0.2917, 0.563, 0.3333, 0.624, 0.2917, 0.563, 0.3333, 0.563, 0.3333, 0.563, 0.2917, 0.502, 0.3333, 0.502, 0.2917, 0.563, 0.3333, 0.624, 0.2917, 0.624, 0.2917, 0.624, 0.25, 0.563, 0.2917, 0.563, 0.25, 0.502, 0.2917, 0.563, 0.25, 0.563, 0.25, 0.563, 0.2917, 0.624, 0.25, 0.624, 0.2084, 0.563, 0.1667, 0.502, 0.2084, 0.502, 0.2084, 0.502, 0.25, 0.563, 0.2084, 0.563, 0.25, 0.624, 0.2084, 0.563, 0.25, 0.563, 0.25, 0.563, 0.2084, 0.502, 0.25, 0.502, 0.2917, 0.685, 0.25, 0.624, 0.2917, 0.624, 0.2917, 0.624, 0.3333, 0.685, 0.2917, 0.685, 0.3333, 0.7461, 0.2917, 0.685, 0.3333, 0.685, 0.3333, 0.685, 0.2917, 0.624, 0.3333, 0.624, 0.125, 0.563, 0.0834, 0.5019, 0.1251, 0.5019, 0.1251, 0.5019, 0.1667, 0.563, 0.125, 0.563, 0.1667, 0.624, 0.125, 0.563, 0.1667, 0.563, 0.1667, 0.563, 0.1251, 0.5019, 0.1667, 0.502, 0.125, 0.563, 0.1667, 0.624, 0.125, 0.624, 0.125, 0.624, 0.0834, 0.563, 0.125, 0.563, 0.0834, 0.5019, 0.125, 0.563, 0.0834, 0.563, 0.0834, 0.563, 0.125, 0.624, 0.08339, 0.624, 0.04175, 0.5629, 0.0001061, 0.5019, 0.04175, 0.5019, 0.04175, 0.5019, 0.0834, 0.563, 0.04175, 0.5629, 0.08339, 0.624, 0.04175, 0.5629, 0.0834, 0.563, 0.0834, 0.563, 0.04175, 0.5019, 0.0834, 0.5019, 0.125, 0.685, 0.08339, 0.624, 0.125, 0.624, 0.125, 0.624, 0.1667, 0.685, 0.125, 0.685, 0.1667, 0.746, 0.125, 0.685, 0.1667, 0.685, 0.1667, 0.685, 0.125, 0.624, 0.1667, 0.624, 0.08333, 0.929, 0.08334, 0.868, 0.125, 0.9291, 0.125, 0.9291, 0.125, 0.9901, 0.08333, 0.929, 0.08331, 0.9901, 0.08333, 0.929, 0.125, 0.9901, 0.125, 0.9901, 0.125, 0.9291, 0.1666, 0.9901, 0.08333, 0.929, 0.08331, 0.9901, 0.04167, 0.929, 0.04167, 0.929, 0.04169, 0.868, 0.08333, 0.929, 0.08334, 0.868, 0.08333, 0.929, 0.04169, 0.868, 0.04169, 0.868, 0.04167, 0.929, 3.944e-05, 0.868, 5.661e-05, 0.807, 7.153e-05, 0.746, 0.04171, 0.807, 0.04171, 0.807, 0.04169, 0.868, 5.661e-05, 0.807, 3.944e-05, 0.868, 5.661e-05, 0.807, 0.04169, 0.868, 0.04169, 0.868, 0.04171, 0.807, 0.08334, 0.868, 2.048e-05, 0.929, 3.944e-05, 0.868, 0.04167, 0.929, 0.04167, 0.929, 0.04165, 0.99, 2.048e-05, 0.929, 0.0, 0.99, 2.048e-05, 0.929, 0.04165, 0.99, 0.04165, 0.99, 0.04167, 0.929, 0.08331, 0.9901, 0.08336, 0.807, 0.08334, 0.868, 0.04171, 0.807, 0.04171, 0.807, 0.04172, 0.746, 0.08336, 0.807, 0.08337, 0.746, 0.08336, 0.807, 0.04172, 0.746, 0.04172, 0.746, 0.04171, 0.807, 7.153e-05, 0.746, 0.08336, 0.807, 0.08337, 0.746, 0.125, 0.807, 0.125, 0.807, 0.125, 0.868, 0.08336, 0.807, 0.08334, 0.868, 0.08336, 0.807, 0.125, 0.868, 0.125, 0.868, 0.125, 0.807, 0.1667, 0.8681, 0.1666, 0.9291, 0.1666, 0.9901, 0.125, 0.9291, 0.125, 0.9291, 0.125, 0.868, 0.1666, 0.9291, 0.1667, 0.8681, 0.1666, 0.9291, 0.125, 0.868, 0.125, 0.868, 0.125, 0.9291, 0.08334, 0.868, 0.1667, 0.807, 0.1667, 0.8681, 0.125, 0.807, 0.125, 0.807, 0.125, 0.746, 0.1667, 0.807, 0.1667, 0.746, 0.1667, 0.807, 0.125, 0.746, 0.125, 0.746, 0.125, 0.807, 0.08337, 0.746, 0.25, 0.9291, 0.25, 0.8681, 0.2916, 0.9291, 0.2916, 0.9291, 0.2916, 0.9902, 0.25, 0.9291, 0.2499, 0.9901, 0.25, 0.9291, 0.2916, 0.9902, 0.2916, 0.9902, 0.2916, 0.9291, 0.3333, 0.9902, 0.25, 0.9291, 0.2499, 0.9901, 0.2083, 0.9291, 0.2083, 0.9291, 0.2083, 0.8681, 0.25, 0.9291, 0.25, 0.8681, 0.25, 0.9291, 0.2083, 0.8681, 0.2083, 0.8681, 0.2083, 0.9291, 0.1667, 0.8681, 0.1667, 0.807, 0.1667, 0.746, 0.2083, 0.8071, 0.2083, 0.8071, 0.2083, 0.8681, 0.1667, 0.807, 0.1667, 0.8681, 0.1667, 0.807, 0.2083, 0.8681, 0.2083, 0.8681, 0.2083, 0.8071, 0.25, 0.8681, 0.1666, 0.9291, 0.1667, 0.8681, 0.2083, 0.9291, 0.2083, 0.9291, 0.2083, 0.9901, 0.1666, 0.9291, 0.1666, 0.9901, 0.1666, 0.9291, 0.2083, 0.9901, 0.2083, 0.9901, 0.2083, 0.9291, 0.2499, 0.9901, 0.08338, 0.685, 0.08339, 0.624, 0.125, 0.685, 0.125, 0.685, 0.125, 0.746, 0.08338, 0.685, 0.08337, 0.746, 0.08338, 0.685, 0.125, 0.746, 0.125, 0.746, 0.125, 0.685, 0.1667, 0.746, 0.08338, 0.685, 0.08337, 0.746, 0.04173, 0.685, 0.04173, 0.685, 0.04174, 0.624, 0.08338, 0.685, 0.08339, 0.624, 0.08338, 0.685, 0.04174, 0.624, 0.04174, 0.624, 0.04173, 0.685, 9.384e-05, 0.6239, 0.0001008, 0.5629, 0.0001061, 0.5019, 0.04175, 0.5629, 0.04175, 0.5629, 0.04174, 0.624, 0.0001008, 0.5629, 9.384e-05, 0.6239, 0.0001008, 0.5629, 0.04174, 0.624, 0.04174, 0.624, 0.04175, 0.5629, 0.08339, 0.624, 8.407e-05, 0.6849, 9.384e-05, 0.6239, 0.04173, 0.685, 0.04173, 0.685, 0.04172, 0.746, 8.407e-05, 0.6849, 7.153e-05, 0.746, 8.407e-05, 0.6849, 0.04172, 0.746, 0.04172, 0.746, 0.04173, 0.685, 0.08337, 0.746, 0.04176, 0.1359, 0.08341, 0.1359, 0.04176, 0.1969, 0.04176, 0.1969, 0.0001152, 0.1969, 0.04176, 0.1359, 0.0001146, 0.1359, 0.04176, 0.1359, 0.0001152, 0.1969, 0.0001152, 0.1969, 0.04176, 0.1969, 0.0001153, 0.2579, 0.04176, 0.1359, 0.0001146, 0.1359, 0.04176, 0.07487, 0.04176, 0.07487, 0.08341, 0.07487, 0.04176, 0.1359, 0.08341, 0.1359, 0.04176, 0.1359, 0.08341, 0.07487, 0.08341, 0.07487, 0.04176, 0.07487, 0.08341, 0.01386, 0.1251, 0.01386, 0.1667, 0.01385, 0.1251, 0.07487, 0.1251, 0.07487, 0.08341, 0.07487, 0.1251, 0.01386, 0.08341, 0.01386, 0.1251, 0.01386, 0.08341, 0.07487, 0.08341, 0.07487, 0.1251, 0.07487, 0.08341, 0.1359, 0.04176, 0.01386, 0.08341, 0.01386, 0.04176, 0.07487, 0.04176, 0.07487, 0.0001139, 0.07487, 0.04176, 0.01386, 0.0001131, 0.01386, 0.04176, 0.01386, 0.0001139, 0.07487, 0.0001139, 0.07487, 0.04176, 0.07487, 0.0001146, 0.1359, 0.1251, 0.1359, 0.08341, 0.1359, 0.1251, 0.07487, 0.1251, 0.07487, 0.1667, 0.07487, 0.1251, 0.1359, 0.1667, 0.1359, 0.1251, 0.1359, 0.1667, 0.07487, 0.1667, 0.07487, 0.1251, 0.07487, 0.1667, 0.01385, 0.1251, 0.1359, 0.1667, 0.1359, 0.1251, 0.1969, 0.1251, 0.1969, 0.08341, 0.1969, 0.1251, 0.1359, 0.08341, 0.1359, 0.1251, 0.1359, 0.08341, 0.1969, 0.08341, 0.1969, 0.1251, 0.1969, 0.08341, 0.2579, 0.04176, 0.2579, 0.0001153, 0.2579, 0.04176, 0.1969, 0.04176, 0.1969, 0.08341, 0.1969, 0.04176, 0.2579, 0.08341, 0.2579, 0.04176, 0.2579, 0.08341, 0.1969, 0.08341, 0.1969, 0.04176, 0.1969, 0.08341, 0.1359, 0.1251, 0.2579, 0.08341, 0.2579, 0.1251, 0.1969, 0.1251, 0.1969, 0.1667, 0.1969, 0.1251, 0.2579, 0.1667, 0.2579, 0.1251, 0.2579, 0.1667, 0.1969, 0.1667, 0.1969, 0.1251, 0.1969, 0.1667, 0.1359, 0.04176, 0.3799, 0.08341, 0.3799, 0.04176, 0.4409, 0.04176, 0.4409, 0.0001102, 0.4409, 0.04176, 0.3799, 0.0001131, 0.3799, 0.04176, 0.3799, 0.0001102, 0.4409, 0.0001102, 0.4409, 0.04176, 0.4409, 0.0001061, 0.5019, 0.04176, 0.3799, 0.0001131, 0.3799, 0.04176, 0.3189, 0.04176, 0.3189, 0.08341, 0.3189, 0.04176, 0.3799, 0.08341, 0.3799, 0.04176, 0.3799, 0.08341, 0.3189, 0.08341, 0.3189, 0.04176, 0.3189, 0.08341, 0.2579, 0.1251, 0.2579, 0.1667, 0.2579, 0.1251, 0.3189, 0.1251, 0.3189, 0.08341, 0.3189, 0.1251, 0.2579, 0.08341, 0.2579, 0.1251, 0.2579, 0.08341, 0.3189, 0.08341, 0.3189, 0.1251, 0.3189, 0.08341, 0.3799, 0.04176, 0.2579, 0.08341, 0.2579, 0.04176, 0.3189, 0.04176, 0.3189, 0.0001147, 0.3189, 0.04176, 0.2579, 0.0001153, 0.2579, 0.04176, 0.2579, 0.0001147, 0.3189, 0.0001147, 0.3189, 0.04176, 0.3189, 0.0001131, 0.3799, 0.2084, 0.1359, 0.25, 0.1359, 0.2084, 0.1969, 0.2084, 0.1969, 0.1667, 0.1969, 0.2084, 0.1359, 0.1667, 0.1359, 0.2084, 0.1359, 0.1667, 0.1969, 0.1667, 0.1969, 0.2084, 0.1969, 0.1667, 0.2579, 0.2084, 0.1359, 0.1667, 0.1359, 0.2084, 0.07486, 0.2084, 0.07486, 0.25, 0.07486, 0.2084, 0.1359, 0.25, 0.1359, 0.2084, 0.1359, 0.25, 0.07486, 0.25, 0.07486, 0.2084, 0.07486, 0.25, 0.01385, 0.2917, 0.01384, 0.3333, 0.01384, 0.2917, 0.07486, 0.2917, 0.07486, 0.25, 0.07486, 0.2917, 0.01384, 0.25, 0.01385, 0.2917, 0.01384, 0.25, 0.07486, 0.25, 0.07486, 0.2917, 0.07486, 0.25, 0.1359, 0.2084, 0.01385, 0.25, 0.01385, 0.2084, 0.07486, 0.2084, 0.07486, 0.1667, 0.07487, 0.2084, 0.01385, 0.1667, 0.01385, 0.2084, 0.01385, 0.1667, 0.07487, 0.1667, 0.07487, 0.2084, 0.07486, 0.1667, 0.1359, 0.25, 0.1969, 0.25, 0.2579, 0.2084, 0.2579, 0.2084, 0.2579, 0.2084, 0.1969, 0.25, 0.1969, 0.25, 0.1359, 0.25, 0.1969, 0.2084, 0.1969, 0.2084, 0.1969, 0.2084, 0.2579, 0.1667, 0.2579, 0.25, 0.1969, 0.25, 0.1359, 0.2917, 0.1359, 0.2917, 0.1359, 0.2917, 0.1969, 0.25, 0.1969, 0.25, 0.2579, 0.25, 0.1969, 0.2917, 0.1969, 0.2917, 0.1969, 0.2917, 0.1359, 0.3333, 0.1359, 0.3333, 0.1969, 0.3333, 0.2579, 0.2917, 0.2579, 0.2917, 0.2579, 0.2917, 0.1969, 0.3333, 0.1969, 0.3333, 0.1359, 0.3333, 0.1969, 0.2917, 0.1969, 0.2917, 0.1969, 0.2917, 0.2579, 0.25, 0.2579, 0.3333, 0.07485, 0.3333, 0.1359, 0.2917, 0.1359, 0.2917, 0.1359, 0.2917, 0.07486, 0.3333, 0.07485, 0.3333, 0.01384, 0.3333, 0.07485, 0.2917, 0.07486, 0.2917, 0.07486, 0.2917, 0.1359, 0.25, 0.1359, 0.25, 0.3189, 0.25, 0.2579, 0.2917, 0.2579, 0.2917, 0.2579, 0.2917, 0.3189, 0.25, 0.3189, 0.25, 0.3799, 0.25, 0.3189, 0.2917, 0.3189, 0.2917, 0.3189, 0.2917, 0.2579, 0.3333, 0.2579, 0.25, 0.3189, 0.25, 0.3799, 0.2084, 0.3799, 0.2084, 0.3799, 0.2084, 0.3189, 0.25, 0.3189, 0.25, 0.2579, 0.25, 0.3189, 0.2084, 0.3189, 0.2084, 0.3189, 0.2084, 0.3799, 0.1667, 0.3799, 0.1667, 0.3189, 0.1667, 0.2579, 0.2084, 0.2579, 0.2084, 0.2579, 0.2084, 0.3189, 0.1667, 0.3189, 0.1667, 0.3799, 0.1667, 0.3189, 0.2084, 0.3189, 0.2084, 0.3189, 0.2084, 0.2579, 0.25, 0.2579, 0.1667, 0.4409, 0.1667, 0.3799, 0.2084, 0.3799, 0.2084, 0.3799, 0.2084, 0.4409, 0.1667, 0.4409, 0.1667, 0.502, 0.1667, 0.4409, 0.2084, 0.4409, 0.2084, 0.4409, 0.2084, 0.3799, 0.25, 0.3799, 0.08341, 0.4409, 0.0834, 0.5019, 0.04175, 0.5019, 0.04175, 0.5019, 0.04176, 0.4409, 0.08341, 0.4409, 0.08341, 0.3799, 0.08341, 0.4409, 0.04176, 0.4409, 0.04176, 0.4409, 0.04175, 0.5019, 0.0001061, 0.5019, 0.08341, 0.4409, 0.08341, 0.3799, 0.1251, 0.3799, 0.1251, 0.3799, 0.1251, 0.4409, 0.08341, 0.4409, 0.0834, 0.5019, 0.08341, 0.4409, 0.1251, 0.4409, 0.1251, 0.4409, 0.1251, 0.3799, 0.1667, 0.3799, 0.1667, 0.4409, 0.1667, 0.502, 0.1251, 0.5019, 0.1251, 0.5019, 0.1251, 0.4409, 0.1667, 0.4409, 0.1667, 0.3799, 0.1667, 0.4409, 0.1251, 0.4409, 0.1251, 0.4409, 0.1251, 0.5019, 0.0834, 0.5019, 0.1667, 0.3189, 0.1667, 0.3799, 0.1251, 0.3799, 0.1251, 0.3799, 0.1251, 0.3189, 0.1667, 0.3189, 0.1667, 0.2579, 0.1667, 0.3189, 0.1251, 0.3189, 0.1251, 0.3189, 0.1251, 0.3799, 0.08341, 0.3799, 0.25, 0.4409, 0.25, 0.502, 0.2084, 0.502, 0.2084, 0.502, 0.2084, 0.4409, 0.25, 0.4409, 0.25, 0.3799, 0.25, 0.4409, 0.2084, 0.4409, 0.2084, 0.4409, 0.2084, 0.502, 0.1667, 0.502, 0.25, 0.4409, 0.25, 0.3799, 0.2917, 0.3799, 0.2917, 0.3799, 0.2917, 0.4409, 0.25, 0.4409, 0.25, 0.502, 0.25, 0.4409, 0.2917, 0.4409, 0.2917, 0.4409, 0.2917, 0.3799, 0.3333, 0.3799, 0.3333, 0.4409, 0.3333, 0.502, 0.2917, 0.502, 0.2917, 0.502, 0.2917, 0.4409, 0.3333, 0.4409, 0.3333, 0.3799, 0.3333, 0.4409, 0.2917, 0.4409, 0.2917, 0.4409, 0.2917, 0.502, 0.25, 0.502, 0.3333, 0.3189, 0.3333, 0.3799, 0.2917, 0.3799, 0.2917, 0.3799, 0.2917, 0.3189, 0.3333, 0.3189, 0.3333, 0.2579, 0.3333, 0.3189, 0.2917, 0.3189, 0.2917, 0.3189, 0.2917, 0.3799, 0.25, 0.3799, 0.375, 0.1969, 0.4166, 0.2579, 0.375, 0.2579, 0.375, 0.2579, 0.3333, 0.1969, 0.375, 0.1969, 0.3333, 0.1359, 0.375, 0.1969, 0.3333, 0.1969, 0.3333, 0.1969, 0.375, 0.2579, 0.3333, 0.2579, 0.375, 0.1969, 0.3333, 0.1359, 0.375, 0.1359, 0.375, 0.1359, 0.4166, 0.1969, 0.375, 0.1969, 0.4166, 0.2579, 0.375, 0.1969, 0.4166, 0.1969, 0.4166, 0.1969, 0.375, 0.1359, 0.4166, 0.1359, 0.4583, 0.1969, 0.4999, 0.2579, 0.4583, 0.2579, 0.4583, 0.2579, 0.4166, 0.1969, 0.4583, 0.1969, 0.4166, 0.1359, 0.4583, 0.1969, 0.4166, 0.1969, 0.4166, 0.1969, 0.4583, 0.2579, 0.4166, 0.2579, 0.375, 0.07485, 0.4166, 0.1359, 0.375, 0.1359, 0.375, 0.1359, 0.3333, 0.07485, 0.375, 0.07485, 0.3333, 0.01384, 0.375, 0.07485, 0.3333, 0.07485, 0.3333, 0.07485, 0.375, 0.1359, 0.3333, 0.1359, 0.4583, 0.3189, 0.4166, 0.2579, 0.4583, 0.2579, 0.4583, 0.2579, 0.4999, 0.3189, 0.4583, 0.3189, 0.4999, 0.3799, 0.4583, 0.3189, 0.4999, 0.3189, 0.4999, 0.3189, 0.4583, 0.2579, 0.4999, 0.2579, 0.4583, 0.3189, 0.4999, 0.3799, 0.4583, 0.3799, 0.4583, 0.3799, 0.4166, 0.3189, 0.4583, 0.3189, 0.4166, 0.2579, 0.4583, 0.3189, 0.4166, 0.3189, 0.4166, 0.3189, 0.4583, 0.3799, 0.4166, 0.3799, 0.375, 0.3189, 0.3333, 0.2579, 0.375, 0.2579, 0.375, 0.2579, 0.4166, 0.3189, 0.375, 0.3189, 0.4166, 0.3799, 0.375, 0.3189, 0.4166, 0.3189, 0.4166, 0.3189, 0.375, 0.2579, 0.4166, 0.2579, 0.4583, 0.4409, 0.4166, 0.3799, 0.4583, 0.3799, 0.4583, 0.3799, 0.4999, 0.4409, 0.4583, 0.4409, 0.4999, 0.502, 0.4583, 0.4409, 0.4999, 0.4409, 0.4999, 0.4409, 0.4583, 0.3799, 0.4999, 0.3799, 0.375, 0.4409, 0.4166, 0.502, 0.375, 0.502, 0.375, 0.502, 0.3333, 0.4409, 0.375, 0.4409, 0.3333, 0.3799, 0.375, 0.4409, 0.3333, 0.4409, 0.3333, 0.4409, 0.375, 0.502, 0.3333, 0.502, 0.375, 0.4409, 0.3333, 0.3799, 0.375, 0.3799, 0.375, 0.3799, 0.4166, 0.4409, 0.375, 0.4409, 0.4166, 0.502, 0.375, 0.4409, 0.4166, 0.4409, 0.4166, 0.4409, 0.375, 0.3799, 0.4166, 0.3799, 0.4583, 0.4409, 0.4999, 0.502, 0.4583, 0.502, 0.4583, 0.502, 0.4166, 0.4409, 0.4583, 0.4409, 0.4166, 0.3799, 0.4583, 0.4409, 0.4166, 0.4409, 0.4166, 0.4409, 0.4583, 0.502, 0.4166, 0.502, 0.375, 0.3189, 0.4166, 0.3799, 0.375, 0.3799, 0.375, 0.3799, 0.3333, 0.3189, 0.375, 0.3189, 0.3333, 0.2579, 0.375, 0.3189, 0.3333, 0.3189, 0.3333, 0.3189, 0.375, 0.3799, 0.3333, 0.3799, 0.5416, 0.4409, 0.5833, 0.502, 0.5416, 0.502, 0.5416, 0.502, 0.4999, 0.4409, 0.5416, 0.4409, 0.4999, 0.3799, 0.5416, 0.4409, 0.4999, 0.4409, 0.4999, 0.4409, 0.5416, 0.502, 0.4999, 0.502, 0.5416, 0.4409, 0.4999, 0.3799, 0.5416, 0.3799, 0.5416, 0.3799, 0.5833, 0.4409, 0.5416, 0.4409, 0.5833, 0.502, 0.5416, 0.4409, 0.5833, 0.4409, 0.5833, 0.4409, 0.5416, 0.3799, 0.5833, 0.3799, 0.6249, 0.4409, 0.6666, 0.5019, 0.6249, 0.5019, 0.6249, 0.5019, 0.5833, 0.4409, 0.6249, 0.4409, 0.5833, 0.3799, 0.6249, 0.4409, 0.5833, 0.4409, 0.5833, 0.4409, 0.6249, 0.5019, 0.5833, 0.502, 0.5416, 0.3189, 0.5833, 0.3799, 0.5416, 0.3799, 0.5416, 0.3799, 0.4999, 0.3189, 0.5416, 0.3189, 0.4999, 0.2579, 0.5416, 0.3189, 0.4999, 0.3189, 0.4999, 0.3189, 0.5416, 0.3799, 0.4999, 0.3799, 0.5832, 0.07481, 0.5832, 0.1358, 0.5416, 0.07482, 0.5416, 0.07482, 0.5416, 0.0138, 0.5832, 0.07481, 0.5832, 0.0138, 0.5832, 0.07481, 0.5416, 0.0138, 0.5416, 0.0138, 0.5416, 0.07482, 0.4999, 0.01381, 0.5832, 0.07481, 0.5832, 0.0138, 0.6249, 0.07481, 0.6249, 0.07481, 0.6249, 0.1358, 0.5832, 0.07481, 0.5832, 0.1358, 0.5832, 0.07481, 0.6249, 0.1358, 0.6249, 0.1358, 0.6249, 0.07481, 0.6665, 0.1358, 0.6665, 0.1968, 0.6666, 0.2579, 0.6249, 0.1968, 0.6249, 0.1968, 0.6249, 0.1358, 0.6665, 0.1968, 0.6665, 0.1358, 0.6665, 0.1968, 0.6249, 0.1358, 0.6249, 0.1358, 0.6249, 0.1968, 0.5832, 0.1358, 0.6665, 0.0748, 0.6665, 0.1358, 0.6249, 0.07481, 0.6249, 0.07481, 0.6249, 0.01379, 0.6665, 0.0748, 0.6665, 0.01378, 0.6665, 0.0748, 0.6249, 0.01379, 0.6249, 0.01379, 0.6249, 0.07481, 0.5832, 0.0138, 0.5832, 0.1968, 0.5832, 0.1358, 0.6249, 0.1968, 0.6249, 0.1968, 0.6249, 0.2579, 0.5832, 0.1968, 0.5832, 0.2579, 0.5832, 0.1968, 0.6249, 0.2579, 0.6249, 0.2579, 0.6249, 0.1968, 0.6666, 0.2579, 0.5832, 0.1968, 0.5832, 0.2579, 0.5416, 0.1969, 0.5416, 0.1969, 0.5416, 0.1358, 0.5832, 0.1968, 0.5832, 0.1358, 0.5832, 0.1968, 0.5416, 0.1358, 0.5416, 0.1358, 0.5416, 0.1969, 0.4999, 0.1358, 0.4999, 0.07483, 0.4999, 0.01381, 0.5416, 0.07482, 0.5416, 0.07482, 0.5416, 0.1358, 0.4999, 0.07483, 0.4999, 0.1358, 0.4999, 0.07483, 0.5416, 0.1358, 0.5416, 0.1358, 0.5416, 0.07482, 0.5832, 0.1358, 0.4999, 0.1969, 0.4999, 0.1358, 0.5416, 0.1969, 0.5416, 0.1969, 0.5416, 0.2579, 0.4999, 0.1969, 0.4999, 0.2579, 0.4999, 0.1969, 0.5416, 0.2579, 0.5416, 0.2579, 0.5416, 0.1969, 0.5832, 0.2579, 0.4166, 0.07484, 0.4166, 0.1359, 0.375, 0.07485, 0.375, 0.07485, 0.375, 0.01383, 0.4166, 0.07484, 0.4166, 0.01383, 0.4166, 0.07484, 0.375, 0.01383, 0.375, 0.01383, 0.375, 0.07485, 0.3333, 0.01384, 0.4166, 0.07484, 0.4166, 0.01383, 0.4583, 0.07483, 0.4583, 0.07483, 0.4583, 0.1359, 0.4166, 0.07484, 0.4166, 0.1359, 0.4166, 0.07484, 0.4583, 0.1359, 0.4583, 0.1359, 0.4583, 0.07483, 0.4999, 0.1358, 0.4999, 0.1969, 0.4999, 0.2579, 0.4583, 0.1969, 0.4583, 0.1969, 0.4583, 0.1359, 0.4999, 0.1969, 0.4999, 0.1358, 0.4999, 0.1969, 0.4583, 0.1359, 0.4583, 0.1359, 0.4583, 0.1969, 0.4166, 0.1359, 0.4999, 0.07483, 0.4999, 0.1358, 0.4583, 0.07483, 0.4583, 0.07483, 0.4583, 0.01382, 0.4999, 0.07483, 0.4999, 0.01381, 0.4999, 0.07483, 0.4583, 0.01382, 0.4583, 0.01382, 0.4583, 0.07483, 0.4166, 0.01383, 0.5832, 0.3189, 0.5833, 0.3799, 0.5416, 0.3189, 0.5416, 0.3189, 0.5416, 0.2579, 0.5832, 0.3189, 0.5832, 0.2579, 0.5832, 0.3189, 0.5416, 0.2579, 0.5416, 0.2579, 0.5416, 0.3189, 0.4999, 0.2579, 0.5832, 0.3189, 0.5832, 0.2579, 0.6249, 0.3189, 0.6249, 0.3189, 0.6249, 0.3799, 0.5832, 0.3189, 0.5833, 0.3799, 0.5832, 0.3189, 0.6249, 0.3799, 0.6249, 0.3799, 0.6249, 0.3189, 0.6666, 0.3799, 0.6666, 0.4409, 0.6666, 0.5019, 0.6249, 0.4409, 0.6249, 0.4409, 0.6249, 0.3799, 0.6666, 0.4409, 0.6666, 0.3799, 0.6666, 0.4409, 0.6249, 0.3799, 0.6249, 0.3799, 0.6249, 0.4409, 0.5833, 0.3799, 0.6666, 0.3189, 0.6666, 0.3799, 0.6249, 0.3189, 0.6249, 0.3189, 0.6249, 0.2579, 0.6666, 0.3189, 0.6666, 0.2579, 0.6666, 0.3189, 0.6249, 0.2579, 0.6249, 0.2579, 0.6249, 0.3189, 0.5832, 0.2579])
me_plane.materials.append(mat_material)
me_plane.use_remesh_preserve_volume = False
me_plane.use_remesh_preserve_attributes = False
me_plane.use_mirror_vertex_groups = False
me_plane.update()

# ---- objects
ob_plane = bpy.data.objects.new('Plane', me_plane)
ob_0_mainworldcamera = bpy.data.objects.new('0-MainWorldCamera', cam_camera_001)
ob_0_mainlamp = bpy.data.objects.new('0-MainLamp', light_spot)

# ---- transforms, parenting, visibility, modifiers, constraints
ob_plane.location = (1.364, -1.187, 1.988)
ob_plane.lineart.crease_threshold = 0.0
ob_0_mainworldcamera.location = (0.842, -10.97, 1.414)
ob_0_mainworldcamera.rotation_euler = (1.468, -0.02768, 0.03617)
ob_0_mainworldcamera.lineart.crease_threshold = 0.0
ob_0_mainlamp.location = (-0.02192, -1.352, 2.48)
ob_0_mainlamp.rotation_euler = (0.6503, 0.05522, 1.866)
ob_0_mainlamp.lock_rotations_4d = False
ob_0_mainlamp.empty_display_type = 'ARROWS'
ob_0_mainlamp.color = (0.0, 0.0, 0.0, 0.0)
ob_0_mainlamp.lineart.crease_threshold = 0.0

# ---- collection membership
col_collection_1.objects.link(ob_plane)
col_collection_1.objects.link(ob_0_mainworldcamera)
col_collection_1.objects.link(ob_0_mainlamp)

# ---- scene / render settings (as saved in the file)
scene.camera = ob_0_mainworldcamera
scene.frame_start = 1; scene.frame_end = 74; scene.frame_set(75)
scene.render.engine = 'BLENDER_EEVEE_NEXT'
scene.render.image_settings.file_format = 'JPEG'
scene.render.image_settings.color_mode = 'RGB'
scene.render.image_settings.compression = 90
scene.render.resolution_x = 800
scene.render.resolution_y = 600
scene.render.pixel_aspect_x = 100.0
scene.render.pixel_aspect_y = 100.0
scene.render.fps = 25
scene.render.dither_intensity = 0.0
scene.render.use_compositing = False
scene.render.use_sequencer = False
scene.render.bake_margin = 2
scene.render.bake_bias = 0.0
scene.render.use_stamp_time = False
scene.render.use_stamp_date = False
scene.render.use_stamp_frame = False
scene.render.use_stamp_camera = False
scene.render.use_stamp_scene = False
scene.render.use_stamp_filename = False
scene.render.use_stamp_render_time = False
scene.render.stamp_font_size = 0
scene.cycles.use_denoising = False
scene.cycles.samples = 10
scene.cycles.sampling_pattern = 'TABULATED_SOBOL'
scene.cycles.light_sampling_threshold = 0.0
scene.cycles.use_adaptive_sampling = False
scene.cycles.use_light_tree = False
scene.cycles.blur_glossy = 0.0
scene.cycles.volume_bounces = 1
scene.cycles.pixel_filter_type = 'GAUSSIAN'
scene.cycles.sample_clamp_indirect = 0.0
scene.view_settings.view_transform = 'Raw'
bpy.context.view_layer.update()
